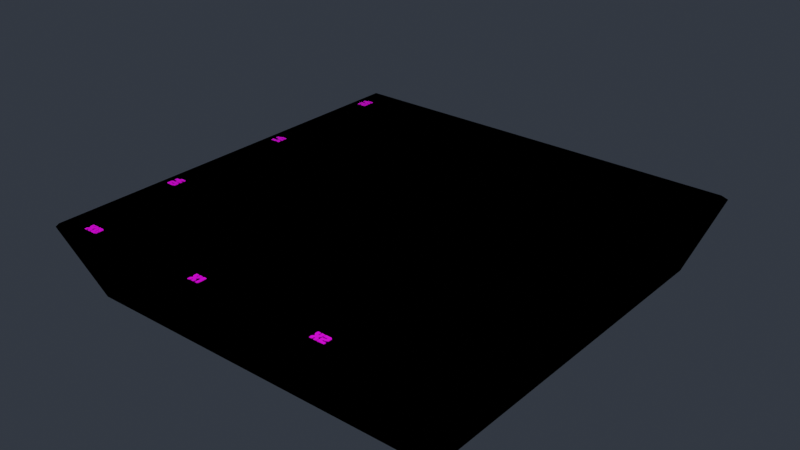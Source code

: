 # Source: tic-tac-toe.blend  (saved by Blender 3.5.10; exported with 4.5.12 LTS)
import bpy
from mathutils import Matrix  # noqa: F401  (used for matrix-valued properties, if any)

bpy.ops.wm.read_factory_settings(use_empty=True)
scene = bpy.context.scene
scene.name = 'Scene'

# ---- collections
col_block = bpy.data.collections.new('Block'); scene.collection.children.link(col_block)
col_block.hide_render = True
col_rod = bpy.data.collections.new('Rod'); scene.collection.children.link(col_rod)
col_rod.hide_render = True
col_lights = bpy.data.collections.new('Lights'); scene.collection.children.link(col_lights)

# ---- images (referenced by path relative to the original .blend; pixels are not part of the script)
import os
ASSET_DIR = os.environ.get("B2B_ASSET_DIR", "")  # directory of the original .blend (textures are referenced by path, not embedded)
HERE = os.path.dirname(os.path.abspath(__file__))  # packed textures are extracted next to this script under _unpacked/

def load_image(name, relpath, width, height, colorspace="sRGB"):
    """Load a texture the original file referenced (path relative to the .blend, or extracted next to this script)."""
    p = next((c for c in (os.path.join(HERE, relpath), os.path.join(ASSET_DIR, relpath)) if relpath and os.path.exists(c)), "")
    if p:
        img = bpy.data.images.load(p, check_existing=True)
        img.name = name
    else:  # same state as the original file: an image datablock whose file is absent (Cycles renders it pink)
        img = bpy.data.images.new(name, width, height)
        img.source = "FILE"
        img.filepath = "//" + (relpath or name)
    img.colorspace_settings.name = colorspace
    return img
img_wood_table_worn_disp_1k_png = load_image('wood_table_worn_disp_1k.png', 'wood_table_worn_1k.blend/textures/wood_table_worn_disp_1k.png', 1024, 1024, 'Non-Color')
img_wood_table_worn_diff_1k_jpg = load_image('wood_table_worn_diff_1k.jpg', 'wood_table_worn_1k.blend/textures/wood_table_worn_diff_1k.jpg', 1024, 1024, 'sRGB')
img_wood_table_worn_rough_1k_exr = load_image('wood_table_worn_rough_1k.exr', 'wood_table_worn_1k.blend/textures/wood_table_worn_rough_1k.exr', 1024, 1024, 'Non-Color')
img_wood_table_worn_nor_gl_1k_exr = load_image('wood_table_worn_nor_gl_1k.exr', 'wood_table_worn_1k.blend/textures/wood_table_worn_nor_gl_1k.exr', 1024, 1024, 'Non-Color')
img_laminate_floor_disp_1k_png = load_image('laminate_floor_disp_1k.png', 'laminate_floor_1k.blend/textures/laminate_floor_disp_1k.png', 1024, 1024, 'Non-Color')
img_laminate_floor_diff_1k_jpg = load_image('laminate_floor_diff_1k.jpg', 'laminate_floor_1k.blend/textures/laminate_floor_diff_1k.jpg', 1024, 1024, 'sRGB')
img_laminate_floor_rough_1k_exr = load_image('laminate_floor_rough_1k.exr', 'laminate_floor_1k.blend/textures/laminate_floor_rough_1k.exr', 1024, 1024, 'Non-Color')
img_laminate_floor_nor_gl_1k_exr = load_image('laminate_floor_nor_gl_1k.exr', 'laminate_floor_1k.blend/textures/laminate_floor_nor_gl_1k.exr', 1024, 1024, 'Non-Color')

# ---- materials (node trees are filled in below, after node groups)
mat_boxmaterial = bpy.data.materials.new('BoxMaterial')
mat_boxmaterial.use_transparent_shadow = False
mat_blockmaterial = bpy.data.materials.new('BlockMaterial')
mat_blockmaterial.use_transparent_shadow = False
mat_metalmaterial = bpy.data.materials.new('MetalMaterial')
mat_metalmaterial.use_transparent_shadow = False

# ---- node groups
ng_auto_smooth = bpy.data.node_groups.new('Auto Smooth', 'GeometryNodeTree')
_s = ng_auto_smooth.interface.new_socket(name='Geometry', in_out='OUTPUT', socket_type='NodeSocketGeometry')
_s = ng_auto_smooth.interface.new_socket(name='Geometry', in_out='INPUT', socket_type='NodeSocketGeometry')
_s = ng_auto_smooth.interface.new_socket(name='Angle', in_out='INPUT', socket_type='NodeSocketFloat')
_s.subtype = 'ANGLE'
_s.min_value = 0.0
_s.max_value = 3.142
ng_auto_smooth.is_modifier = True
_N = ng_auto_smooth.nodes; _L = ng_auto_smooth.links
n0 = _N.new('NodeGroupOutput'); n0.name = 'Group Output'; n0.location = (480, -100)
n1 = _N.new('NodeGroupInput'); n1.name = 'Group Input'; n1.location = (-420, -300)
n2 = _N.new('NodeGroupInput'); n2.name = 'Group Input.001'; n2.location = (-60, -100)
n3 = _N.new('GeometryNodeSetShadeSmooth'); n3.name = 'Set Shade Smooth'; n3.location = (120, -100)
n3.domain = 'EDGE'
n4 = _N.new('GeometryNodeSetShadeSmooth'); n4.name = 'Set Shade Smooth.001'; n4.location = (300, -100)
n5 = _N.new('GeometryNodeInputMeshEdgeAngle'); n5.name = 'Edge Angle'; n5.location = (-420, -220)
n6 = _N.new('GeometryNodeInputEdgeSmooth'); n6.name = 'Is Edge Smooth'; n6.location = (-60, -160)
n7 = _N.new('GeometryNodeInputShadeSmooth'); n7.name = 'Is Face Smooth'; n7.location = (-240, -340)
n8 = _N.new('FunctionNodeBooleanMath'); n8.name = 'Boolean Math'; n8.location = (-60, -220)
n9 = _N.new('FunctionNodeCompare'); n9.name = 'Compare'; n9.location = (-240, -180)
n9.operation = 'LESS_EQUAL'
_L.new(n5.outputs[0], n9.inputs[0])
_L.new(n4.outputs[0], n0.inputs[0])
_L.new(n1.outputs[1], n9.inputs[1])
_L.new(n9.outputs[0], n8.inputs[0])
_L.new(n7.outputs[0], n8.inputs[1])
_L.new(n2.outputs[0], n3.inputs[0])
_L.new(n6.outputs[0], n3.inputs[1])
_L.new(n3.outputs[0], n4.inputs[0])
_L.new(n8.outputs[0], n3.inputs[2])
n0.is_active_output = True

# ---- material node trees
mat_boxmaterial.use_nodes = True; mat_boxmaterial.node_tree.nodes.clear()
_N = mat_boxmaterial.node_tree.nodes; _L = mat_boxmaterial.node_tree.links
n0 = _N.new('NodeFrame'); n0.name = 'Frame'; n0.location = (-1270, 330)
n0.label = 'Mapping'
n0.width = 400
n1 = _N.new('NodeFrame'); n1.name = 'Frame.001'; n1.location = (-624, 530)
n1.label = 'Textures'
n1.width = 354
n2 = _N.new('ShaderNodeOutputMaterial'); n2.name = 'Material Output'; n2.location = (300, 300)
n2.target = 'EEVEE'
n3 = _N.new('ShaderNodeTexImage'); n3.name = 'Image Texture'; n3.location = (84, -870)
n3.label = 'Displacement'
n3.image = img_wood_table_worn_disp_1k_png
n4 = _N.new('ShaderNodeDisplacement'); n4.name = 'Displacement'; n4.location = (110, -400)
n4.inputs[2].default_value = 1.0
n5 = _N.new('ShaderNodeTexImage'); n5.name = 'Image Texture.001'; n5.location = (84, -30)
n5.label = 'Base Color'
n5.image = img_wood_table_worn_diff_1k_jpg
n6 = _N.new('ShaderNodeTexImage'); n6.name = 'Image Texture.002'; n6.location = (84, -310)
n6.label = 'Roughness'
n6.image = img_wood_table_worn_rough_1k_exr
n7 = _N.new('ShaderNodeTexImage'); n7.name = 'Image Texture.003'; n7.location = (84, -590)
n7.label = 'Normal'
n7.image = img_wood_table_worn_nor_gl_1k_exr
n8 = _N.new('ShaderNodeNormalMap'); n8.name = 'Normal Map'; n8.location = (-240, -60)
n9 = _N.new('ShaderNodeMapping'); n9.name = 'Mapping'; n9.location = (230, -30)
n10 = _N.new('NodeReroute'); n10.name = 'Reroute'; n10.location = (34, -586)
n10.width = 16
n10.socket_idname = 'NodeSocketVector'
n11 = _N.new('ShaderNodeTexCoord'); n11.name = 'Texture Coordinate'; n11.location = (30, -30)
n12 = _N.new('ShaderNodeBsdfPrincipled'); n12.name = 'Principled BSDF'; n12.location = (10, 300)
n12.distribution = 'GGX'
n12.subsurface_method = 'RANDOM_WALK_SKIN'
n12.inputs[3].default_value = 1.45
n12.inputs[27].default_value = (0.0, 0.0, 0.0, 1.0)
n12.inputs[28].default_value = 1.0
n3.parent = n1
n5.parent = n1
n6.parent = n1
n7.parent = n1
n9.parent = n0
n10.parent = n1
n11.parent = n0
_L.new(n12.outputs[0], n2.inputs[0])
_L.new(n3.outputs[0], n4.inputs[0])
_L.new(n4.outputs[0], n2.inputs[2])
_L.new(n5.outputs[0], n12.inputs[0])
_L.new(n6.outputs[0], n12.inputs[2])
_L.new(n7.outputs[0], n8.inputs[1])
_L.new(n8.outputs[0], n12.inputs[5])
_L.new(n10.outputs[0], n5.inputs[0])
_L.new(n10.outputs[0], n6.inputs[0])
_L.new(n10.outputs[0], n7.inputs[0])
_L.new(n10.outputs[0], n3.inputs[0])
_L.new(n9.outputs[0], n10.inputs[0])
_L.new(n11.outputs[2], n9.inputs[0])
n2.is_active_output = True
mat_blockmaterial.use_nodes = True; mat_blockmaterial.node_tree.nodes.clear()
_N = mat_blockmaterial.node_tree.nodes; _L = mat_blockmaterial.node_tree.links
n0 = _N.new('NodeFrame'); n0.name = 'Frame'; n0.location = (-1474, 324)
n0.label = 'Mapping'
n0.width = 400
n1 = _N.new('NodeFrame'); n1.name = 'Frame.001'; n1.location = (-828, 524)
n1.label = 'Textures'
n1.width = 354
n2 = _N.new('ShaderNodeOutputMaterial'); n2.name = 'Material Output'; n2.location = (96, 294)
n3 = _N.new('ShaderNodeTexImage'); n3.name = 'Image Texture'; n3.location = (84, -870)
n3.label = 'Displacement'
n3.image = img_laminate_floor_disp_1k_png
n4 = _N.new('ShaderNodeDisplacement'); n4.name = 'Displacement'; n4.location = (-94, -406)
n4.inputs[2].default_value = 1.0
n5 = _N.new('ShaderNodeTexImage'); n5.name = 'Image Texture.001'; n5.location = (84, -30)
n5.label = 'Base Color'
n5.image = img_laminate_floor_diff_1k_jpg
n6 = _N.new('ShaderNodeTexImage'); n6.name = 'Image Texture.002'; n6.location = (84, -310)
n6.label = 'Roughness'
n6.image = img_laminate_floor_rough_1k_exr
n7 = _N.new('ShaderNodeTexImage'); n7.name = 'Image Texture.003'; n7.location = (84, -590)
n7.label = 'Normal'
n7.image = img_laminate_floor_nor_gl_1k_exr
n8 = _N.new('ShaderNodeNormalMap'); n8.name = 'Normal Map'; n8.location = (-444, -66)
n9 = _N.new('ShaderNodeMapping'); n9.name = 'Mapping'; n9.location = (230, -30)
n10 = _N.new('NodeReroute'); n10.name = 'Reroute'; n10.location = (34, -585)
n10.width = 16
n10.socket_idname = 'NodeSocketVector'
n11 = _N.new('ShaderNodeTexCoord'); n11.name = 'Texture Coordinate'; n11.location = (30, -30)
n12 = _N.new('ShaderNodeBsdfPrincipled'); n12.name = 'Principled BSDF'; n12.location = (-194, 294)
n12.distribution = 'GGX'
n12.subsurface_method = 'RANDOM_WALK_SKIN'
n12.inputs[3].default_value = 1.45
n12.inputs[27].default_value = (0.0, 0.0, 0.0, 1.0)
n12.inputs[28].default_value = 1.0
n3.parent = n1
n5.parent = n1
n6.parent = n1
n7.parent = n1
n9.parent = n0
n10.parent = n1
n11.parent = n0
_L.new(n12.outputs[0], n2.inputs[0])
_L.new(n3.outputs[0], n4.inputs[0])
_L.new(n4.outputs[0], n2.inputs[2])
_L.new(n5.outputs[0], n12.inputs[0])
_L.new(n6.outputs[0], n12.inputs[2])
_L.new(n7.outputs[0], n8.inputs[1])
_L.new(n8.outputs[0], n12.inputs[5])
_L.new(n10.outputs[0], n5.inputs[0])
_L.new(n10.outputs[0], n6.inputs[0])
_L.new(n10.outputs[0], n7.inputs[0])
_L.new(n10.outputs[0], n3.inputs[0])
_L.new(n9.outputs[0], n10.inputs[0])
_L.new(n11.outputs[2], n9.inputs[0])
n2.is_active_output = True
mat_metalmaterial.use_nodes = True; mat_metalmaterial.node_tree.nodes.clear()
_N = mat_metalmaterial.node_tree.nodes; _L = mat_metalmaterial.node_tree.links
n0 = _N.new('ShaderNodeBsdfPrincipled'); n0.name = 'Principled BSDF'; n0.location = (10, 300)
n0.distribution = 'GGX'
n0.subsurface_method = 'RANDOM_WALK_SKIN'
n0.inputs[0].default_value = (0.6308, 0.4342, 0.2789, 1.0)
n0.inputs[1].default_value = 0.9
n0.inputs[2].default_value = 0.2969
n0.inputs[3].default_value = 1.45
n0.inputs[13].default_value = 0.4171
n0.inputs[20].default_value = 0.09218
n0.inputs[27].default_value = (0.0, 0.0, 0.0, 1.0)
n0.inputs[28].default_value = 1.0
n1 = _N.new('ShaderNodeOutputMaterial'); n1.name = 'Material Output'; n1.location = (300, 300)
_L.new(n0.outputs[0], n1.inputs[0])
n1.is_active_output = True

# ---- world
world_world = bpy.data.worlds.new('World'); scene.world = world_world
world_world.use_nodes = True; world_world.node_tree.nodes.clear()
_N = world_world.node_tree.nodes; _L = world_world.node_tree.links
n0 = _N.new('ShaderNodeOutputWorld'); n0.name = 'World Output'; n0.location = (300, 300)
n1 = _N.new('ShaderNodeBackground'); n1.name = 'Background'; n1.location = (10, 300)
n1.inputs[0].default_value = (0.02843, 0.03434, 0.04519, 1.0)
_L.new(n1.outputs[0], n0.inputs[0])
n0.is_active_output = True
world_world.color = (0.05088, 0.05088, 0.05088)
world_world.use_sun_shadow = False
world_world.sun_shadow_jitter_overblur = 0.0

# ---- lights
light_filllight = bpy.data.lights.new('FillLight', 'SPOT')
light_filllight.transmission_factor = 0.0
light_filllight.energy = 1.1e+04
light_filllight.shadow_maximum_resolution = 0.006
light_filllight.use_absolute_resolution = True
light_filllight.spot_blend = 0.4744
light_keylight = bpy.data.lights.new('KeyLight', 'SPOT')
light_keylight.transmission_factor = 0.0
light_keylight.energy = 3.1e+04
light_keylight.shadow_maximum_resolution = 0.006
light_keylight.use_absolute_resolution = True
light_keylight.spot_blend = 0.4744
light_rimlight = bpy.data.lights.new('RimLight', 'SPOT')
light_rimlight.transmission_factor = 0.0
light_rimlight.energy = 3000.0
light_rimlight.shadow_maximum_resolution = 0.006
light_rimlight.use_absolute_resolution = True
light_rimlight.spot_blend = 0.4744

# ---- meshes
me_boxgeometry = bpy.data.meshes.new('BoxGeometry')
me_boxgeometry.from_pydata([(-1.2, -1.2, 0.2), (-1.2, 1.2, 0.2), (1.2, -1.2, 0.2), (1.2, 1.2, 0.2), (1.8, -1.2, 0.2), (1.8, 1.2, 0.2), (4.2, -1.2, 0.2), (4.2, 1.2, 0.2), (1.8, 1.8, 0.2), (1.8, 4.2, 0.2), (4.2, 1.8, 0.2), (4.2, 4.2, 0.2), (-1.2, 1.8, 0.2), (-1.2, 4.2, 0.2), (1.2, 1.8, 0.2), (1.2, 4.2, 0.2), (-4.2, 1.8, 0.2), (-4.2, 4.2, 0.2), (-1.8, 1.8, 0.2), (-1.8, 4.2, 0.2), (-4.2, -1.2, 0.2), (-4.2, 1.2, 0.2), (-1.8, -1.2, 0.2), (-1.8, 1.2, 0.2), (-4.2, -4.2, 0.2), (-4.2, -1.8, 0.2), (-1.8, -4.2, 0.2), (-1.8, -1.8, 0.2), (-1.2, -4.2, 0.2), (-1.2, -1.8, 0.2), (1.2, -4.2, 0.2), (1.2, -1.8, 0.2), (1.8, -4.2, 0.2), (1.8, -1.8, 0.2), (4.2, -4.2, 0.2), (4.2, -1.8, 0.2), (-4.722, -4.722, 1.8), (-4.778, -4.77, 1.727), (4.644, -4.722, 1.8), (4.778, -4.77, 1.727), (4.722, -4.566, 1.8), (-4.722, 4.722, 1.8), (-4.778, 4.77, 1.727), (4.644, 4.722, 1.8), (4.722, 4.566, 1.8), (4.778, 4.77, 1.727), (-1.722, -4.278, 1.8), (-1.8, -4.2, 1.722), (-4.2, -4.2, 1.722), (-4.278, -4.278, 1.8), (-1.2, -1.722, 1.8), (-1.278, -1.878, 1.8), (-1.2, -1.8, 1.722), (-1.8, -1.722, 1.8), (-1.8, -1.8, 1.722), (-1.722, -1.878, 1.8), (-1.2, -1.2, 1.722), (-1.278, -1.278, 1.8), (-1.278, -4.278, 1.8), (-1.2, -4.2, 1.722), (1.278, -4.278, 1.8), (1.2, -4.2, 1.722), (1.722, -4.278, 1.8), (1.8, -4.2, 1.722), (1.278, -1.878, 1.8), (1.2, -1.722, 1.8), (1.2, -1.8, 1.722), (1.278, -1.278, 1.8), (1.2, -1.2, 1.722), (1.278, 1.122, 1.8), (1.2, 1.278, 1.8), (1.2, 1.2, 1.722), (1.8, -1.722, 1.8), (1.722, -1.878, 1.8), (1.8, -1.8, 1.722), (1.722, -1.278, 1.8), (1.8, -1.2, 1.722), (1.8, 1.278, 1.8), (1.722, 1.122, 1.8), (1.8, 1.2, 1.722), (1.722, 1.722, 1.8), (1.8, 1.8, 1.722), (4.278, 1.722, 1.8), (4.2, 1.8, 1.722), (4.278, 1.278, 1.8), (4.2, 1.2, 1.722), (4.278, 4.174, 1.8), (4.161, 4.278, 1.8), (4.2, 4.2, 1.722), (4.161, -4.278, 1.8), (4.278, -4.174, 1.8), (4.2, -4.2, 1.722), (4.278, -1.8, 1.8), (4.122, -1.722, 1.8), (4.2, -1.8, 1.722), (4.122, -1.278, 1.8), (4.278, -1.2, 1.8), (4.2, -1.2, 1.722), (-4.2, -1.8, 1.722), (-4.122, -1.722, 1.8), (-4.278, -1.8, 1.8), (-4.278, -1.2, 1.8), (-4.122, -1.278, 1.8), (-4.2, -1.2, 1.722), (-4.278, 1.2, 1.8), (-4.2, 1.2, 1.722), (-4.122, 1.278, 1.8), (-4.122, 1.722, 1.8), (-4.2, 1.8, 1.722), (-4.278, 1.8, 1.8), (-1.722, -1.278, 1.8), (-1.8, -1.2, 1.722), (-1.722, 1.122, 1.8), (-1.8, 1.278, 1.8), (-1.8, 1.2, 1.722), (-1.8, 1.722, 1.8), (-1.722, 1.878, 1.8), (-1.8, 1.8, 1.722), (-4.2, 4.2, 1.722), (-4.278, 4.278, 1.8), (-1.278, 1.878, 1.8), (-1.2, 1.722, 1.8), (-1.2, 1.8, 1.722), (-1.2, 1.278, 1.8), (-1.278, 1.122, 1.8), (-1.2, 1.2, 1.722), (-1.8, 4.2, 1.722), (-1.722, 4.278, 1.8), (-1.278, 4.278, 1.8), (-1.2, 4.2, 1.722), (1.2, 4.278, 1.8), (1.2, 4.2, 1.722), (1.278, 4.122, 1.8), (1.722, 4.122, 1.8), (1.8, 4.2, 1.722), (1.8, 4.278, 1.8), (1.278, 1.722, 1.8), (1.2, 1.8, 1.722)], [], [(52, 29, 31, 66), (90, 40, 44, 86, 82, 80, 133, 132, 136, 121, 115, 107, 106, 113, 123, 70, 77, 84, 96, 92), (26, 24, 48, 47), (73, 64, 60, 58, 51, 55, 46, 49, 100, 101, 104, 109, 119, 127, 116, 120, 128, 130, 135, 87, 43, 41, 36, 38, 89, 62), (30, 28, 59, 61), (74, 33, 35, 94), (125, 1, 3, 71), (56, 0, 1, 125), (1, 0, 2, 3), (79, 5, 7, 85), (10, 8, 81, 83), (134, 9, 11, 88), (76, 4, 5, 79), (5, 4, 6, 7), (11, 10, 83, 88), (35, 34, 91, 94), (7, 6, 97, 85), (81, 8, 9, 134), (9, 8, 10, 11), (129, 13, 15, 131), (15, 14, 137, 131), (122, 12, 13, 129), (13, 12, 14, 15), (23, 22, 111, 114), (14, 12, 122, 137), (118, 17, 19, 126), (108, 16, 17, 118), (17, 16, 18, 19), (105, 21, 23, 114), (18, 16, 108, 117), (19, 18, 117, 126), (103, 20, 21, 105), (21, 20, 22, 23), (78, 69, 67, 57, 124, 112, 110, 102, 99, 53, 50, 65, 72, 93, 95, 75), (2, 0, 56, 68), (48, 24, 25, 98), (27, 26, 47, 54), (25, 24, 26, 27), (98, 25, 27, 54), (59, 28, 29, 52), (34, 32, 63, 91), (31, 30, 61, 66), (29, 28, 30, 31), (3, 2, 68, 71), (6, 4, 76, 97), (22, 20, 103, 111), (63, 32, 33, 74), (33, 32, 34, 35), (38, 39, 40), (43, 44, 45), (50, 51, 52), (53, 54, 55), (64, 65, 66), (69, 70, 71), (72, 73, 74), (77, 78, 79), (86, 87, 88), (89, 90, 91), (92, 93, 94), (95, 96, 97), (98, 99, 100), (101, 102, 103), (104, 105, 106), (107, 108, 109), (112, 113, 114), (115, 116, 117), (120, 121, 122), (123, 124, 125), (130, 131, 132), (133, 134, 135), (41, 43, 45, 42), (47, 48, 49, 46), (50, 53, 55, 51), (51, 58, 59, 52), (60, 64, 66, 61), (64, 73, 72, 65), (69, 78, 77, 70), (80, 82, 83, 81), (40, 90, 89, 38), (90, 92, 94, 91), (75, 95, 97, 76), (103, 105, 104, 101), (102, 110, 111, 103), (82, 86, 88, 83), (107, 115, 117, 108), (108, 118, 119, 109), (70, 123, 125, 71), (118, 126, 127, 119), (46, 55, 54, 47), (81, 134, 133, 80), (87, 135, 134, 88), (52, 66, 65, 50), (39, 45, 44, 40), (110, 112, 114, 111), (57, 67, 68, 56), (116, 127, 126, 117), (122, 129, 128, 120), (121, 136, 137, 122), (76, 79, 78, 75), (56, 125, 124, 57), (37, 39, 38, 36), (36, 41, 42, 37), (58, 60, 61, 59), (67, 69, 71, 68), (63, 74, 73, 62), (79, 85, 84, 77), (43, 87, 86, 44), (62, 89, 91, 63), (92, 96, 95, 93), (48, 98, 100, 49), (99, 102, 101, 100), (106, 107, 109, 104), (105, 114, 113, 106), (115, 121, 120, 116), (132, 133, 135, 130), (131, 137, 136, 132), (112, 124, 123, 113), (85, 97, 96, 84), (53, 99, 98, 54), (129, 131, 130, 128), (74, 94, 93, 72)])
_uv = me_boxgeometry.uv_layers.new(name='UVMap')
_uv.uv.foreach_set('vector', [0.5435, 0.25, 0.375, 0.25, 0.375, 0.5, 0.5435, 0.5, 0.9304, 0.0826, 0.9896, 0.02336, 0.9896, 0.9766, 0.9304, 0.9174, 0.9336, 0.6722, 0.673, 0.6722, 0.6724, 0.9122, 0.6279, 0.9122, 0.6285, 0.6722, 0.3801, 0.6722, 0.3201, 0.6722, 0.08783, 0.6722, 0.08783, 0.6278, 0.3201, 0.6278, 0.3801, 0.6278, 0.6203, 0.6278, 0.6804, 0.6278, 0.9336, 0.6278, 0.9304, 0.38, 0.9304, 0.32, 0.375, 0.75, 0.375, 1.0, 0.5435, 1.0, 0.5435, 0.75, 0.6722, 0.3122, 0.6278, 0.3122, 0.6288, 0.07221, 0.3705, 0.07221, 0.372, 0.3122, 0.3275, 0.3122, 0.3256, 0.07221, 0.06418, 0.07221, 0.06949, 0.32, 0.06952, 0.38, 0.06952, 0.62, 0.06949, 0.68, 0.06418, 0.9278, 0.3256, 0.9278, 0.3275, 0.6878, 0.372, 0.6878, 0.3705, 0.9278, 0.6204, 0.9278, 0.6806, 0.9278, 0.9178, 0.9278, 0.9821, 0.9922, 0.008414, 0.9922, 0.008412, 0.007787, 0.9821, 0.007787, 0.9178, 0.07221, 0.6736, 0.07221, 0.375, 0.75, 0.375, 1.0, 0.5435, 1.0, 0.5435, 0.75, 0.5435, 0.25, 0.375, 0.25, 0.375, 0.5, 0.5435, 0.5, 0.5435, 0.25, 0.375, 0.25, 0.375, 0.5, 0.5435, 0.5, 0.5435, 0.0, 0.375, 0.0, 0.375, 0.25, 0.5435, 0.25, 0.125, 0.5, 0.125, 0.75, 0.375, 0.75, 0.375, 0.5, 0.5435, 0.25, 0.375, 0.25, 0.375, 0.5, 0.5435, 0.5, 0.375, 0.75, 0.375, 1.0, 0.5435, 1.0, 0.5435, 0.75, 0.5435, 0.25, 0.375, 0.25, 0.375, 0.5, 0.5435, 0.5, 0.5435, 0.0, 0.375, 0.0, 0.375, 0.25, 0.5435, 0.25, 0.125, 0.5, 0.125, 0.75, 0.375, 0.75, 0.375, 0.5, 0.375, 0.5, 0.375, 0.75, 0.5435, 0.75, 0.5435, 0.5, 0.375, 0.5, 0.375, 0.75, 0.5435, 0.75, 0.5435, 0.5, 0.375, 0.5, 0.375, 0.75, 0.5435, 0.75, 0.5435, 0.5, 0.5435, 0.0, 0.375, 0.0, 0.375, 0.25, 0.5435, 0.25, 0.125, 0.5, 0.125, 0.75, 0.375, 0.75, 0.375, 0.5, 0.5435, 0.25, 0.375, 0.25, 0.375, 0.5, 0.5435, 0.5, 0.375, 0.5, 0.375, 0.75, 0.5435, 0.75, 0.5435, 0.5, 0.5435, 0.0, 0.375, 0.0, 0.375, 0.25, 0.5435, 0.25, 0.125, 0.5, 0.125, 0.75, 0.375, 0.75, 0.375, 0.5, 0.375, 0.5, 0.375, 0.75, 0.5435, 0.75, 0.5435, 0.5, 0.375, 0.75, 0.375, 1.0, 0.5435, 1.0, 0.5435, 0.75, 0.5435, 0.25, 0.375, 0.25, 0.375, 0.5, 0.5435, 0.5, 0.5435, 0.0, 0.375, 0.0, 0.375, 0.25, 0.5435, 0.25, 0.125, 0.5, 0.125, 0.75, 0.375, 0.75, 0.375, 0.5, 0.5435, 0.25, 0.375, 0.25, 0.375, 0.5, 0.5435, 0.5, 0.375, 0.75, 0.375, 1.0, 0.5435, 1.0, 0.5435, 0.75, 0.375, 0.5, 0.375, 0.75, 0.5435, 0.75, 0.5435, 0.5, 0.5435, 0.0, 0.375, 0.0, 0.375, 0.25, 0.5435, 0.25, 0.125, 0.5, 0.125, 0.75, 0.375, 0.75, 0.375, 0.5, 0.6722, 0.6122, 0.6278, 0.6122, 0.6278, 0.3722, 0.3722, 0.3722, 0.3722, 0.6122, 0.3278, 0.6122, 0.3278, 0.3722, 0.08779, 0.3722, 0.08779, 0.3278, 0.32, 0.3278, 0.38, 0.3278, 0.62, 0.3278, 0.68, 0.3278, 0.9122, 0.3278, 0.9122, 0.3722, 0.6722, 0.3722, 0.375, 0.75, 0.375, 1.0, 0.5435, 1.0, 0.5435, 0.75, 0.5435, 0.0, 0.375, 0.0, 0.375, 0.25, 0.5435, 0.25, 0.375, 0.5, 0.375, 0.75, 0.5435, 0.75, 0.5435, 0.5, 0.125, 0.5, 0.125, 0.75, 0.375, 0.75, 0.375, 0.5, 0.5435, 0.25, 0.375, 0.25, 0.375, 0.5, 0.5435, 0.5, 0.5435, 0.0, 0.375, 0.0, 0.375, 0.25, 0.5435, 0.25, 0.375, 0.75, 0.375, 1.0, 0.5435, 1.0, 0.5435, 0.75, 0.375, 0.5, 0.375, 0.75, 0.5435, 0.75, 0.5435, 0.5, 0.125, 0.5, 0.125, 0.75, 0.375, 0.75, 0.375, 0.5, 0.375, 0.5, 0.375, 0.75, 0.5435, 0.75, 0.5435, 0.5, 0.375, 0.75, 0.375, 1.0, 0.5435, 1.0, 0.5435, 0.75, 0.375, 0.75, 0.375, 1.0, 0.5435, 1.0, 0.5435, 0.75, 0.5435, 0.0, 0.375, 0.0, 0.375, 0.25, 0.5435, 0.25, 0.125, 0.5, 0.125, 0.75, 0.375, 0.75, 0.375, 0.5, 0.9821, 0.007787, 1.0, 0.0, 0.9896, 0.02336, 0.9821, 0.9922, 0.9896, 0.9766, 1.0, 1.0, 0.38, 0.3278, 0.3722, 0.32, 0.38, 0.32, 0.32, 0.3278, 0.32, 0.32, 0.3278, 0.32, 0.6278, 0.32, 0.62, 0.3278, 0.62, 0.32, 0.6278, 0.62, 0.6203, 0.6278, 0.62, 0.62, 0.68, 0.3278, 0.6722, 0.32, 0.68, 0.32, 0.6804, 0.6278, 0.6722, 0.62, 0.68, 0.62, 0.9221, 0.9221, 0.9178, 0.9278, 0.92, 0.92, 0.9178, 0.07221, 0.9221, 0.07792, 0.92, 0.08, 0.9304, 0.32, 0.92, 0.3278, 0.92, 0.32, 0.92, 0.3722, 0.9304, 0.38, 0.92, 0.38, 0.08, 0.32, 0.08, 0.3278, 0.06949, 0.32, 0.06952, 0.38, 0.08, 0.3722, 0.08, 0.38, 0.06952, 0.62, 0.08, 0.62, 0.08, 0.6278, 0.08, 0.6722, 0.08, 0.68, 0.06949, 0.68, 0.3278, 0.62, 0.3201, 0.6278, 0.32, 0.62, 0.3201, 0.6722, 0.3278, 0.68, 0.32, 0.68, 0.3722, 0.68, 0.3801, 0.6722, 0.38, 0.68, 0.3801, 0.6278, 0.3722, 0.62, 0.38, 0.62, 0.6204, 0.9278, 0.62, 0.92, 0.6278, 0.92, 0.6722, 0.92, 0.68, 0.92, 0.6806, 0.9278, 0.008414, 0.9922, 0.9821, 0.9922, 1.0, 1.0, 0.0, 1.0, 0.32, 0.08, 0.08, 0.08, 0.06418, 0.07221, 0.3256, 0.07221, 0.38, 0.3278, 0.32, 0.3278, 0.3275, 0.3122, 0.372, 0.3122, 0.372, 0.3122, 0.3705, 0.07221, 0.38, 0.08, 0.38, 0.32, 0.6288, 0.07221, 0.6278, 0.3122, 0.62, 0.32, 0.62, 0.08, 0.6278, 0.3122, 0.6722, 0.3122, 0.68, 0.3278, 0.62, 0.3278, 0.6278, 0.6122, 0.6722, 0.6122, 0.6804, 0.6278, 0.6203, 0.6278, 0.673, 0.6722, 0.9336, 0.6722, 0.92, 0.68, 0.68, 0.68, 0.9896, 0.02336, 0.9304, 0.0826, 0.9178, 0.07221, 0.9821, 0.007787, 0.9304, 0.0826, 0.9304, 0.32, 0.92, 0.32, 0.92, 0.08, 0.6722, 0.3722, 0.9122, 0.3722, 0.92, 0.38, 0.68, 0.38, 0.08, 0.38, 0.08, 0.62, 0.06952, 0.62, 0.06952, 0.38, 0.08779, 0.3722, 0.3278, 0.3722, 0.32, 0.38, 0.08, 0.38, 0.9336, 0.6722, 0.9304, 0.9174, 0.92, 0.92, 0.92, 0.68, 0.08783, 0.6722, 0.3201, 0.6722, 0.32, 0.68, 0.08, 0.68, 0.08, 0.68, 0.08, 0.92, 0.06418, 0.9278, 0.06949, 0.68, 0.6203, 0.6278, 0.3801, 0.6278, 0.38, 0.62, 0.62, 0.62, 0.08, 0.92, 0.32, 0.92, 0.3256, 0.9278, 0.06418, 0.9278, 0.3256, 0.07221, 0.3275, 0.3122, 0.32, 0.32, 0.32, 0.08, 0.68, 0.68, 0.68, 0.92, 0.6724, 0.9122, 0.673, 0.6722, 0.9178, 0.9278, 0.6806, 0.9278, 0.68, 0.92, 0.92, 0.92, 0.38, 0.32, 0.62, 0.32, 0.62, 0.3278, 0.38, 0.3278, 1.0, 0.0, 1.0, 1.0, 0.9896, 0.9766, 0.9896, 0.02336, 0.3278, 0.3722, 0.3278, 0.6122, 0.32, 0.62, 0.32, 0.38, 0.3722, 0.3722, 0.6278, 0.3722, 0.62, 0.38, 0.38, 0.38, 0.3275, 0.6878, 0.3256, 0.9278, 0.32, 0.92, 0.32, 0.68, 0.38, 0.68, 0.38, 0.92, 0.3705, 0.9278, 0.372, 0.6878, 0.3801, 0.6722, 0.6285, 0.6722, 0.62, 0.68, 0.38, 0.68, 0.68, 0.38, 0.68, 0.62, 0.6722, 0.6122, 0.6722, 0.3722, 0.38, 0.38, 0.38, 0.62, 0.3722, 0.6122, 0.3722, 0.3722, 0.0, 0.0, 1.0, 0.0, 0.9821, 0.007787, 0.008412, 0.007787, 0.008412, 0.007787, 0.008414, 0.9922, 0.0, 1.0, 0.0, 0.0, 0.3705, 0.07221, 0.6288, 0.07221, 0.62, 0.08, 0.38, 0.08, 0.6278, 0.3722, 0.6278, 0.6122, 0.62, 0.62, 0.62, 0.38, 0.68, 0.08, 0.68, 0.32, 0.6722, 0.3122, 0.6736, 0.07221, 0.68, 0.62, 0.92, 0.62, 0.9336, 0.6278, 0.6804, 0.6278, 0.9821, 0.9922, 0.9178, 0.9278, 0.9304, 0.9174, 0.9896, 0.9766, 0.6736, 0.07221, 0.9178, 0.07221, 0.92, 0.08, 0.68, 0.08, 0.9304, 0.32, 0.9304, 0.38, 0.9122, 0.3722, 0.9122, 0.3278, 0.08, 0.08, 0.08, 0.32, 0.06949, 0.32, 0.06418, 0.07221, 0.08779, 0.3278, 0.08779, 0.3722, 0.06952, 0.38, 0.06949, 0.32, 0.08783, 0.6278, 0.08783, 0.6722, 0.06949, 0.68, 0.06952, 0.62, 0.08, 0.62, 0.32, 0.62, 0.3201, 0.6278, 0.08783, 0.6278, 0.3201, 0.6722, 0.3801, 0.6722, 0.372, 0.6878, 0.3275, 0.6878, 0.6279, 0.9122, 0.6724, 0.9122, 0.6806, 0.9278, 0.6204, 0.9278, 0.62, 0.92, 0.62, 0.68, 0.6285, 0.6722, 0.6279, 0.9122, 0.3278, 0.6122, 0.3722, 0.6122, 0.3801, 0.6278, 0.3201, 0.6278, 0.92, 0.62, 0.92, 0.38, 0.9304, 0.38, 0.9336, 0.6278, 0.32, 0.3278, 0.08779, 0.3278, 0.08, 0.32, 0.32, 0.32, 0.38, 0.92, 0.62, 0.92, 0.6204, 0.9278, 0.3705, 0.9278, 0.68, 0.32, 0.92, 0.32, 0.9122, 0.3278, 0.68, 0.3278])
me_boxgeometry.materials.append(mat_boxmaterial)
me_boxgeometry.update()
me_labelsgeometry = bpy.data.meshes.new('LabelsGeometry')
me_labelsgeometry.from_pydata([(13.76, -0.2524, 0.0135), (13.48, -0.2524, 0.0135), (13.48, 0.356, 0.0135), (13.37, 0.356, 0.0135), (13.37, 0.5773, 0.0135), (13.48, 0.6879, 0.0135), (13.76, 0.6879, 0.0135), (12.92, -0.2524, 0.0135), (12.64, -0.2524, 0.0135), (12.64, 0.02412, 0.0135), (12.81, 0.1901, 0.0135), (12.64, 0.356, 0.0135), (12.64, 0.6879, 0.0135), (12.92, 0.6879, 0.0135), (12.92, 0.4113, 0.0135), (12.97, 0.356, 0.0135), (13.03, 0.4113, 0.0135), (13.03, 0.6879, 0.0135), (13.3, 0.6879, 0.0135), (13.3, 0.356, 0.0135), (13.14, 0.1901, 0.0135), (13.3, 0.02412, 0.0135), (13.3, -0.2524, 0.0135), (13.03, -0.2524, 0.0135), (13.03, -0.03119, 0.0135), (12.97, 0.02412, 0.0135), (12.92, -0.03119, 0.0135), (13.76, -0.2524, -0.1837), (13.48, -0.2524, -0.1837), (13.48, 0.356, -0.1837), (13.37, 0.356, -0.1837), (13.37, 0.5773, -0.1837), (13.48, 0.6879, -0.1837), (13.76, 0.6879, -0.1837), (12.92, -0.2524, -0.1837), (12.64, -0.2524, -0.1837), (12.64, 0.02412, -0.1837), (12.81, 0.1901, -0.1837), (12.64, 0.356, -0.1837), (12.64, 0.6879, -0.1837), (12.92, 0.6879, -0.1837), (12.92, 0.4113, -0.1837), (12.97, 0.356, -0.1837), (13.03, 0.4113, -0.1837), (13.03, 0.6879, -0.1837), (13.3, 0.6879, -0.1837), (13.3, 0.356, -0.1837), (13.14, 0.1901, -0.1837), (13.3, 0.02412, -0.1837), (13.3, -0.2524, -0.1837), (13.03, -0.2524, -0.1837), (13.03, -0.03119, -0.1837), (12.97, 0.02412, -0.1837), (12.92, -0.03119, -0.1837), (12.92, -0.2524, -0.1837), (12.92, -0.2524, 0.0135), (12.64, -0.2524, -0.1837), (12.64, -0.2524, 0.0135), (12.64, 0.02412, -0.1837), (12.64, 0.02412, 0.0135), (12.81, 0.1901, -0.1837), (12.81, 0.1901, 0.0135), (12.64, 0.356, -0.1837), (12.64, 0.356, 0.0135), (12.64, 0.6879, -0.1837), (12.64, 0.6879, 0.0135), (12.92, 0.6879, -0.1837), (12.92, 0.6879, 0.0135), (12.92, 0.4113, -0.1837), (12.92, 0.4113, 0.0135), (12.97, 0.356, -0.1837), (12.97, 0.356, 0.0135), (13.03, 0.4113, -0.1837), (13.03, 0.4113, 0.0135), (13.03, 0.6879, -0.1837), (13.03, 0.6879, 0.0135), (13.3, 0.6879, -0.1837), (13.3, 0.6879, 0.0135), (13.3, 0.356, -0.1837), (13.3, 0.356, 0.0135), (13.14, 0.1901, -0.1837), (13.14, 0.1901, 0.0135), (13.3, 0.02412, -0.1837), (13.3, 0.02412, 0.0135), (13.3, -0.2524, -0.1837), (13.3, -0.2524, 0.0135), (13.03, -0.2524, -0.1837), (13.03, -0.2524, 0.0135), (13.03, -0.03119, -0.1837), (13.03, -0.03119, 0.0135), (12.97, 0.02412, -0.1837), (12.97, 0.02412, 0.0135), (12.92, -0.03119, -0.1837), (12.92, -0.03119, 0.0135), (13.76, -0.2524, -0.1837), (13.76, -0.2524, 0.0135), (13.48, -0.2524, -0.1837), (13.48, -0.2524, 0.0135), (13.48, 0.356, -0.1837), (13.48, 0.356, 0.0135), (13.37, 0.356, -0.1837), (13.37, 0.356, 0.0135), (13.37, 0.5773, -0.1837), (13.37, 0.5773, 0.0135), (13.48, 0.6879, -0.1837), (13.48, 0.6879, 0.0135), (13.76, 0.6879, -0.1837), (13.76, 0.6879, 0.0135), (-1.963, 35.38, 0.0135), (-1.963, 36.05, 0.0135), (-1.376, 36.05, 0.0135), (-1.376, 35.66, 0.0135), (-1.282, 35.66, 0.0135), (-1.282, 36.05, 0.0135), (-1.023, 36.05, 0.0135), (-1.023, 35.5, 0.0135), (-1.134, 35.38, 0.0135), (-1.483, 35.38, 0.0135), (-1.593, 35.5, 0.0135), (-1.593, 35.77, 0.0135), (-1.704, 35.77, 0.0135), (-1.704, 35.38, 0.0135), (-1.963, 36.28, 0.0135), (-1.963, 36.62, 0.0135), (-1.597, 36.62, 0.0135), (-1.597, 36.78, 0.0135), (-1.023, 36.78, 0.0135), (-1.023, 36.5, 0.0135), (-1.358, 36.5, 0.0135), (-1.358, 36.39, 0.0135), (-1.023, 36.39, 0.0135), (-1.023, 36.12, 0.0135), (-1.597, 36.12, 0.0135), (-1.597, 36.28, 0.0135), (-1.963, 35.38, -0.1837), (-1.963, 36.05, -0.1837), (-1.376, 36.05, -0.1837), (-1.376, 35.66, -0.1837), (-1.282, 35.66, -0.1837), (-1.282, 36.05, -0.1837), (-1.023, 36.05, -0.1837), (-1.023, 35.5, -0.1837), (-1.134, 35.38, -0.1837), (-1.483, 35.38, -0.1837), (-1.593, 35.5, -0.1837), (-1.593, 35.77, -0.1837), (-1.704, 35.77, -0.1837), (-1.704, 35.38, -0.1837), (-1.963, 36.28, -0.1837), (-1.963, 36.62, -0.1837), (-1.597, 36.62, -0.1837), (-1.597, 36.78, -0.1837), (-1.023, 36.78, -0.1837), (-1.023, 36.5, -0.1837), (-1.358, 36.5, -0.1837), (-1.358, 36.39, -0.1837), (-1.023, 36.39, -0.1837), (-1.023, 36.12, -0.1837), (-1.597, 36.12, -0.1837), (-1.597, 36.28, -0.1837), (-1.963, 36.28, -0.1837), (-1.963, 36.28, 0.0135), (-1.963, 36.62, -0.1837), (-1.963, 36.62, 0.0135), (-1.597, 36.62, -0.1837), (-1.597, 36.62, 0.0135), (-1.597, 36.78, -0.1837), (-1.597, 36.78, 0.0135), (-1.023, 36.78, -0.1837), (-1.023, 36.78, 0.0135), (-1.023, 36.5, -0.1837), (-1.023, 36.5, 0.0135), (-1.358, 36.5, -0.1837), (-1.358, 36.5, 0.0135), (-1.358, 36.39, -0.1837), (-1.358, 36.39, 0.0135), (-1.023, 36.39, -0.1837), (-1.023, 36.39, 0.0135), (-1.023, 36.12, -0.1837), (-1.023, 36.12, 0.0135), (-1.597, 36.12, -0.1837), (-1.597, 36.12, 0.0135), (-1.597, 36.28, -0.1837), (-1.597, 36.28, 0.0135), (-1.963, 35.38, -0.1837), (-1.963, 35.38, 0.0135), (-1.963, 36.05, -0.1837), (-1.963, 36.05, 0.0135), (-1.376, 36.05, -0.1837), (-1.376, 36.05, 0.0135), (-1.376, 35.66, -0.1837), (-1.376, 35.66, 0.0135), (-1.282, 35.66, -0.1837), (-1.282, 35.66, 0.0135), (-1.282, 36.05, -0.1837), (-1.282, 36.05, 0.0135), (-1.023, 36.05, -0.1837), (-1.023, 36.05, 0.0135), (-1.023, 35.5, -0.1837), (-1.023, 35.5, 0.0135), (-1.134, 35.38, -0.1837), (-1.134, 35.38, 0.0135), (-1.483, 35.38, -0.1837), (-1.483, 35.38, 0.0135), (-1.593, 35.5, -0.1837), (-1.593, 35.5, 0.0135), (-1.593, 35.77, -0.1837), (-1.593, 35.77, 0.0135), (-1.704, 35.77, -0.1837), (-1.704, 35.77, 0.0135), (-1.704, 35.38, -0.1837), (-1.704, 35.38, 0.0135), (-1.971, 22.84, 0.0135), (-1.971, 23.12, 0.0135), (-1.362, 23.12, 0.0135), (-1.362, 23.23, 0.0135), (-1.141, 23.23, 0.0135), (-1.031, 23.12, 0.0135), (-1.031, 22.84, 0.0135), (-1.971, 23.47, 0.0135), (-1.971, 23.8, 0.0135), (-1.604, 23.8, 0.0135), (-1.604, 23.96, 0.0135), (-1.031, 23.96, 0.0135), (-1.031, 23.69, 0.0135), (-1.366, 23.69, 0.0135), (-1.366, 23.58, 0.0135), (-1.031, 23.58, 0.0135), (-1.031, 23.3, 0.0135), (-1.604, 23.3, 0.0135), (-1.604, 23.47, 0.0135), (-1.971, 22.84, -0.1837), (-1.971, 23.12, -0.1837), (-1.362, 23.12, -0.1837), (-1.362, 23.23, -0.1837), (-1.141, 23.23, -0.1837), (-1.031, 23.12, -0.1837), (-1.031, 22.84, -0.1837), (-1.971, 23.47, -0.1837), (-1.971, 23.8, -0.1837), (-1.604, 23.8, -0.1837), (-1.604, 23.96, -0.1837), (-1.031, 23.96, -0.1837), (-1.031, 23.69, -0.1837), (-1.366, 23.69, -0.1837), (-1.366, 23.58, -0.1837), (-1.031, 23.58, -0.1837), (-1.031, 23.3, -0.1837), (-1.604, 23.3, -0.1837), (-1.604, 23.47, -0.1837), (-1.971, 23.47, -0.1837), (-1.971, 23.47, 0.0135), (-1.971, 23.8, -0.1837), (-1.971, 23.8, 0.0135), (-1.604, 23.8, -0.1837), (-1.604, 23.8, 0.0135), (-1.604, 23.96, -0.1837), (-1.604, 23.96, 0.0135), (-1.031, 23.96, -0.1837), (-1.031, 23.96, 0.0135), (-1.031, 23.69, -0.1837), (-1.031, 23.69, 0.0135), (-1.366, 23.69, -0.1837), (-1.366, 23.69, 0.0135), (-1.366, 23.58, -0.1837), (-1.366, 23.58, 0.0135), (-1.031, 23.58, -0.1837), (-1.031, 23.58, 0.0135), (-1.031, 23.3, -0.1837), (-1.031, 23.3, 0.0135), (-1.604, 23.3, -0.1837), (-1.604, 23.3, 0.0135), (-1.604, 23.47, -0.1837), (-1.604, 23.47, 0.0135), (-1.971, 22.84, -0.1837), (-1.971, 22.84, 0.0135), (-1.971, 23.12, -0.1837), (-1.971, 23.12, 0.0135), (-1.362, 23.12, -0.1837), (-1.362, 23.12, 0.0135), (-1.362, 23.23, -0.1837), (-1.362, 23.23, 0.0135), (-1.141, 23.23, -0.1837), (-1.141, 23.23, 0.0135), (-1.031, 23.12, -0.1837), (-1.031, 23.12, 0.0135), (-1.031, 22.84, -0.1837), (-1.031, 22.84, 0.0135), (-1.683, 10.23, 0.0135), (-1.683, 10.12, 0.0135), (-1.296, 10.12, 0.0135), (-1.296, 10.23, 0.0135), (-1.96, 9.957, 0.0135), (-1.96, 10.4, 0.0135), (-1.849, 10.51, 0.0135), (-1.13, 10.51, 0.0135), (-1.02, 10.4, 0.0135), (-1.02, 9.957, 0.0135), (-1.13, 9.846, 0.0135), (-1.849, 9.846, 0.0135), (-1.96, 10.74, 0.0135), (-1.96, 11.08, 0.0135), (-1.593, 11.08, 0.0135), (-1.593, 11.24, 0.0135), (-1.02, 11.24, 0.0135), (-1.02, 10.97, 0.0135), (-1.355, 10.97, 0.0135), (-1.355, 10.86, 0.0135), (-1.02, 10.86, 0.0135), (-1.02, 10.58, 0.0135), (-1.593, 10.58, 0.0135), (-1.593, 10.74, 0.0135), (-1.683, 10.23, -0.1837), (-1.683, 10.12, -0.1837), (-1.296, 10.12, -0.1837), (-1.296, 10.23, -0.1837), (-1.96, 9.957, -0.1837), (-1.96, 10.4, -0.1837), (-1.849, 10.51, -0.1837), (-1.13, 10.51, -0.1837), (-1.02, 10.4, -0.1837), (-1.02, 9.957, -0.1837), (-1.13, 9.846, -0.1837), (-1.849, 9.846, -0.1837), (-1.96, 10.74, -0.1837), (-1.96, 11.08, -0.1837), (-1.593, 11.08, -0.1837), (-1.593, 11.24, -0.1837), (-1.02, 11.24, -0.1837), (-1.02, 10.97, -0.1837), (-1.355, 10.97, -0.1837), (-1.355, 10.86, -0.1837), (-1.02, 10.86, -0.1837), (-1.02, 10.58, -0.1837), (-1.593, 10.58, -0.1837), (-1.593, 10.74, -0.1837), (-1.96, 10.74, -0.1837), (-1.96, 10.74, 0.0135), (-1.96, 11.08, -0.1837), (-1.96, 11.08, 0.0135), (-1.593, 11.08, -0.1837), (-1.593, 11.08, 0.0135), (-1.593, 11.24, -0.1837), (-1.593, 11.24, 0.0135), (-1.02, 11.24, -0.1837), (-1.02, 11.24, 0.0135), (-1.02, 10.97, -0.1837), (-1.02, 10.97, 0.0135), (-1.355, 10.97, -0.1837), (-1.355, 10.97, 0.0135), (-1.355, 10.86, -0.1837), (-1.355, 10.86, 0.0135), (-1.02, 10.86, -0.1837), (-1.02, 10.86, 0.0135), (-1.02, 10.58, -0.1837), (-1.02, 10.58, 0.0135), (-1.593, 10.58, -0.1837), (-1.593, 10.58, 0.0135), (-1.593, 10.74, -0.1837), (-1.593, 10.74, 0.0135), (-1.683, 10.23, -0.1837), (-1.683, 10.23, 0.0135), (-1.683, 10.12, -0.1837), (-1.683, 10.12, 0.0135), (-1.296, 10.12, -0.1837), (-1.296, 10.12, 0.0135), (-1.296, 10.23, -0.1837), (-1.296, 10.23, 0.0135), (-1.96, 9.957, -0.1837), (-1.96, 9.957, 0.0135), (-1.96, 10.4, -0.1837), (-1.96, 10.4, 0.0135), (-1.849, 10.51, -0.1837), (-1.849, 10.51, 0.0135), (-1.13, 10.51, -0.1837), (-1.13, 10.51, 0.0135), (-1.02, 10.4, -0.1837), (-1.02, 10.4, 0.0135), (-1.02, 9.957, -0.1837), (-1.02, 9.957, 0.0135), (-1.13, 9.846, -0.1837), (-1.13, 9.846, 0.0135), (-1.849, 9.846, -0.1837), (-1.849, 9.846, 0.0135), (0.8479, 0.01721, 0.0135), (0.9585, 0.01721, 0.0135), (0.9585, 0.4044, 0.0135), (0.8479, 0.4044, 0.0135), (1.124, -0.2594, 0.0135), (0.682, -0.2594, 0.0135), (0.5713, -0.1487, 0.0135), (0.5713, 0.5703, 0.0135), (0.682, 0.681, 0.0135), (1.124, 0.681, 0.0135), (1.235, 0.5703, 0.0135), (1.235, -0.1487, 0.0135), (0.115, -0.2594, 0.0135), (-0.1616, -0.2594, 0.0135), (-0.1616, 0.01721, 0.0135), (0.00437, 0.1832, 0.0135), (-0.1616, 0.3491, 0.0135), (-0.1616, 0.681, 0.0135), (0.115, 0.681, 0.0135), (0.115, 0.4044, 0.0135), (0.1703, 0.3491, 0.0135), (0.2256, 0.4044, 0.0135), (0.2256, 0.681, 0.0135), (0.5022, 0.681, 0.0135), (0.5022, 0.3491, 0.0135), (0.3363, 0.1832, 0.0135), (0.5022, 0.01721, 0.0135), (0.5022, -0.2594, 0.0135), (0.2256, -0.2594, 0.0135), (0.2256, -0.0381, 0.0135), (0.1703, 0.01721, 0.0135), (0.115, -0.0381, 0.0135), (0.8479, 0.01721, -0.1837), (0.9585, 0.01721, -0.1837), (0.9585, 0.4044, -0.1837), (0.8479, 0.4044, -0.1837), (1.124, -0.2594, -0.1837), (0.682, -0.2594, -0.1837), (0.5713, -0.1487, -0.1837), (0.5713, 0.5703, -0.1837), (0.682, 0.681, -0.1837), (1.124, 0.681, -0.1837), (1.235, 0.5703, -0.1837), (1.235, -0.1487, -0.1837), (0.115, -0.2594, -0.1837), (-0.1616, -0.2594, -0.1837), (-0.1616, 0.01721, -0.1837), (0.00437, 0.1832, -0.1837), (-0.1616, 0.3491, -0.1837), (-0.1616, 0.681, -0.1837), (0.115, 0.681, -0.1837), (0.115, 0.4044, -0.1837), (0.1703, 0.3491, -0.1837), (0.2256, 0.4044, -0.1837), (0.2256, 0.681, -0.1837), (0.5022, 0.681, -0.1837), (0.5022, 0.3491, -0.1837), (0.3363, 0.1832, -0.1837), (0.5022, 0.01721, -0.1837), (0.5022, -0.2594, -0.1837), (0.2256, -0.2594, -0.1837), (0.2256, -0.0381, -0.1837), (0.1703, 0.01721, -0.1837), (0.115, -0.0381, -0.1837), (0.115, -0.2594, -0.1837), (0.115, -0.2594, 0.0135), (-0.1616, -0.2594, -0.1837), (-0.1616, -0.2594, 0.0135), (-0.1616, 0.01721, -0.1837), (-0.1616, 0.01721, 0.0135), (0.00437, 0.1832, -0.1837), (0.00437, 0.1832, 0.0135), (-0.1616, 0.3491, -0.1837), (-0.1616, 0.3491, 0.0135), (-0.1616, 0.681, -0.1837), (-0.1616, 0.681, 0.0135), (0.115, 0.681, -0.1837), (0.115, 0.681, 0.0135), (0.115, 0.4044, -0.1837), (0.115, 0.4044, 0.0135), (0.1703, 0.3491, -0.1837), (0.1703, 0.3491, 0.0135), (0.2256, 0.4044, -0.1837), (0.2256, 0.4044, 0.0135), (0.2256, 0.681, -0.1837), (0.2256, 0.681, 0.0135), (0.5022, 0.681, -0.1837), (0.5022, 0.681, 0.0135), (0.5022, 0.3491, -0.1837), (0.5022, 0.3491, 0.0135), (0.3363, 0.1832, -0.1837), (0.3363, 0.1832, 0.0135), (0.5022, 0.01721, -0.1837), (0.5022, 0.01721, 0.0135), (0.5022, -0.2594, -0.1837), (0.5022, -0.2594, 0.0135), (0.2256, -0.2594, -0.1837), (0.2256, -0.2594, 0.0135), (0.2256, -0.0381, -0.1837), (0.2256, -0.0381, 0.0135), (0.1703, 0.01721, -0.1837), (0.1703, 0.01721, 0.0135), (0.115, -0.0381, -0.1837), (0.115, -0.0381, 0.0135), (0.8479, 0.01721, -0.1837), (0.8479, 0.01721, 0.0135), (0.9585, 0.01721, -0.1837), (0.9585, 0.01721, 0.0135), (0.9585, 0.4044, -0.1837), (0.9585, 0.4044, 0.0135), (0.8479, 0.4044, -0.1837), (0.8479, 0.4044, 0.0135), (1.124, -0.2594, -0.1837), (1.124, -0.2594, 0.0135), (0.682, -0.2594, -0.1837), (0.682, -0.2594, 0.0135), (0.5713, -0.1487, -0.1837), (0.5713, -0.1487, 0.0135), (0.5713, 0.5703, -0.1837), (0.5713, 0.5703, 0.0135), (0.682, 0.681, -0.1837), (0.682, 0.681, 0.0135), (1.124, 0.681, -0.1837), (1.124, 0.681, 0.0135), (1.235, 0.5703, -0.1837), (1.235, 0.5703, 0.0135), (1.235, -0.1487, -0.1837), (1.235, -0.1487, 0.0135), (26.75, -0.2376, 0.0135), (26.09, -0.2376, 0.0135), (26.09, 0.3501, 0.0135), (26.47, 0.3501, 0.0135), (26.47, 0.4435, 0.0135), (26.09, 0.4435, 0.0135), (26.09, 0.7028, 0.0135), (26.64, 0.7028, 0.0135), (26.75, 0.5921, 0.0135), (26.75, 0.243, 0.0135), (26.64, 0.1323, 0.0135), (26.36, 0.1323, 0.0135), (26.36, 0.02171, 0.0135), (26.75, 0.02171, 0.0135), (25.63, -0.2376, 0.0135), (25.35, -0.2376, 0.0135), (25.35, 0.039, 0.0135), (25.52, 0.2049, 0.0135), (25.35, 0.3709, 0.0135), (25.35, 0.7028, 0.0135), (25.63, 0.7028, 0.0135), (25.63, 0.4262, 0.0135), (25.69, 0.3709, 0.0135), (25.74, 0.4262, 0.0135), (25.74, 0.7028, 0.0135), (26.02, 0.7028, 0.0135), (26.02, 0.3709, 0.0135), (25.85, 0.2049, 0.0135), (26.02, 0.039, 0.0135), (26.02, -0.2376, 0.0135), (25.74, -0.2376, 0.0135), (25.74, -0.01632, 0.0135), (25.69, 0.039, 0.0135), (25.63, -0.01632, 0.0135), (26.75, -0.2376, -0.1837), (26.09, -0.2376, -0.1837), (26.09, 0.3501, -0.1837), (26.47, 0.3501, -0.1837), (26.47, 0.4435, -0.1837), (26.09, 0.4435, -0.1837), (26.09, 0.7028, -0.1837), (26.64, 0.7028, -0.1837), (26.75, 0.5921, -0.1837), (26.75, 0.243, -0.1837), (26.64, 0.1323, -0.1837), (26.36, 0.1323, -0.1837), (26.36, 0.02171, -0.1837), (26.75, 0.02171, -0.1837), (25.63, -0.2376, -0.1837), (25.35, -0.2376, -0.1837), (25.35, 0.039, -0.1837), (25.52, 0.2049, -0.1837), (25.35, 0.3709, -0.1837), (25.35, 0.7028, -0.1837), (25.63, 0.7028, -0.1837), (25.63, 0.4262, -0.1837), (25.69, 0.3709, -0.1837), (25.74, 0.4262, -0.1837), (25.74, 0.7028, -0.1837), (26.02, 0.7028, -0.1837), (26.02, 0.3709, -0.1837), (25.85, 0.2049, -0.1837), (26.02, 0.039, -0.1837), (26.02, -0.2376, -0.1837), (25.74, -0.2376, -0.1837), (25.74, -0.01632, -0.1837), (25.69, 0.039, -0.1837), (25.63, -0.01632, -0.1837), (25.63, -0.2376, -0.1837), (25.63, -0.2376, 0.0135), (25.35, -0.2376, -0.1837), (25.35, -0.2376, 0.0135), (25.35, 0.039, -0.1837), (25.35, 0.039, 0.0135), (25.52, 0.2049, -0.1837), (25.52, 0.2049, 0.0135), (25.35, 0.3709, -0.1837), (25.35, 0.3709, 0.0135), (25.35, 0.7028, -0.1837), (25.35, 0.7028, 0.0135), (25.63, 0.7028, -0.1837), (25.63, 0.7028, 0.0135), (25.63, 0.4262, -0.1837), (25.63, 0.4262, 0.0135), (25.69, 0.3709, -0.1837), (25.69, 0.3709, 0.0135), (25.74, 0.4262, -0.1837), (25.74, 0.4262, 0.0135), (25.74, 0.7028, -0.1837), (25.74, 0.7028, 0.0135), (26.02, 0.7028, -0.1837), (26.02, 0.7028, 0.0135), (26.02, 0.3709, -0.1837), (26.02, 0.3709, 0.0135), (25.85, 0.2049, -0.1837), (25.85, 0.2049, 0.0135), (26.02, 0.039, -0.1837), (26.02, 0.039, 0.0135), (26.02, -0.2376, -0.1837), (26.02, -0.2376, 0.0135), (25.74, -0.2376, -0.1837), (25.74, -0.2376, 0.0135), (25.74, -0.01632, -0.1837), (25.74, -0.01632, 0.0135), (25.69, 0.039, -0.1837), (25.69, 0.039, 0.0135), (25.63, -0.01632, -0.1837), (25.63, -0.01632, 0.0135), (26.75, -0.2376, -0.1837), (26.75, -0.2376, 0.0135), (26.09, -0.2376, -0.1837), (26.09, -0.2376, 0.0135), (26.09, 0.3501, -0.1837), (26.09, 0.3501, 0.0135), (26.47, 0.3501, -0.1837), (26.47, 0.3501, 0.0135), (26.47, 0.4435, -0.1837), (26.47, 0.4435, 0.0135), (26.09, 0.4435, -0.1837), (26.09, 0.4435, 0.0135), (26.09, 0.7028, -0.1837), (26.09, 0.7028, 0.0135), (26.64, 0.7028, -0.1837), (26.64, 0.7028, 0.0135), (26.75, 0.5921, -0.1837), (26.75, 0.5921, 0.0135), (26.75, 0.243, -0.1837), (26.75, 0.243, 0.0135), (26.64, 0.1323, -0.1837), (26.64, 0.1323, 0.0135), (26.36, 0.1323, -0.1837), (26.36, 0.1323, 0.0135), (26.36, 0.02171, -0.1837), (26.36, 0.02171, 0.0135), (26.75, 0.02171, -0.1837), (26.75, 0.02171, 0.0135)], [], [(4, 6, 5), (4, 2, 6), (2, 0, 6), (3, 2, 4), (1, 0, 2), (11, 13, 12), (11, 14, 13), (16, 18, 17), (16, 19, 18), (11, 15, 14), (15, 19, 16), (10, 15, 11), (10, 19, 15), (10, 20, 19), (9, 20, 10), (9, 21, 20), (8, 25, 9), (25, 21, 9), (8, 26, 25), (24, 21, 25), (24, 22, 21), (8, 7, 26), (23, 22, 24), (31, 32, 33), (31, 33, 29), (29, 33, 27), (30, 31, 29), (28, 29, 27), (38, 39, 40), (38, 40, 41), (43, 44, 45), (43, 45, 46), (38, 41, 42), (42, 43, 46), (37, 38, 42), (37, 42, 46), (37, 46, 47), (36, 37, 47), (36, 47, 48), (35, 36, 52), (52, 36, 48), (35, 52, 53), (51, 52, 48), (51, 48, 49), (35, 53, 34), (50, 51, 49), (55, 57, 56, 54), (57, 59, 58, 56), (59, 61, 60, 58), (61, 63, 62, 60), (63, 65, 64, 62), (65, 67, 66, 64), (67, 69, 68, 66), (69, 71, 70, 68), (71, 73, 72, 70), (73, 75, 74, 72), (75, 77, 76, 74), (77, 79, 78, 76), (79, 81, 80, 78), (81, 83, 82, 80), (83, 85, 84, 82), (85, 87, 86, 84), (87, 89, 88, 86), (89, 91, 90, 88), (91, 93, 92, 90), (93, 55, 54, 92), (95, 97, 96, 94), (97, 99, 98, 96), (99, 101, 100, 98), (101, 103, 102, 100), (103, 105, 104, 102), (105, 107, 106, 104), (107, 95, 94, 106), (113, 115, 114), (113, 116, 115), (113, 112, 116), (112, 117, 116), (111, 117, 112), (109, 111, 110), (109, 119, 111), (119, 117, 111), (119, 118, 117), (109, 120, 119), (109, 121, 120), (109, 108, 121), (125, 127, 126), (125, 128, 127), (129, 131, 130), (129, 132, 131), (125, 129, 128), (125, 132, 129), (124, 132, 125), (123, 133, 124), (133, 132, 124), (123, 122, 133), (139, 140, 141), (139, 141, 142), (139, 142, 138), (138, 142, 143), (137, 138, 143), (135, 136, 137), (135, 137, 145), (145, 137, 143), (145, 143, 144), (135, 145, 146), (135, 146, 147), (135, 147, 134), (151, 152, 153), (151, 153, 154), (155, 156, 157), (155, 157, 158), (151, 154, 155), (151, 155, 158), (150, 151, 158), (149, 150, 159), (159, 150, 158), (149, 159, 148), (161, 163, 162, 160), (163, 165, 164, 162), (165, 167, 166, 164), (167, 169, 168, 166), (169, 171, 170, 168), (171, 173, 172, 170), (173, 175, 174, 172), (175, 177, 176, 174), (177, 179, 178, 176), (179, 181, 180, 178), (181, 183, 182, 180), (183, 161, 160, 182), (185, 187, 186, 184), (187, 189, 188, 186), (189, 191, 190, 188), (191, 193, 192, 190), (193, 195, 194, 192), (195, 197, 196, 194), (197, 199, 198, 196), (199, 201, 200, 198), (201, 203, 202, 200), (203, 205, 204, 202), (205, 207, 206, 204), (207, 209, 208, 206), (209, 211, 210, 208), (211, 185, 184, 210), (216, 218, 217), (216, 214, 218), (214, 212, 218), (215, 214, 216), (213, 212, 214), (222, 224, 223), (222, 225, 224), (226, 228, 227), (226, 229, 228), (222, 226, 225), (222, 229, 226), (221, 229, 222), (220, 230, 221), (230, 229, 221), (220, 219, 230), (235, 236, 237), (235, 237, 233), (233, 237, 231), (234, 235, 233), (232, 233, 231), (241, 242, 243), (241, 243, 244), (245, 246, 247), (245, 247, 248), (241, 244, 245), (241, 245, 248), (240, 241, 248), (239, 240, 249), (249, 240, 248), (239, 249, 238), (251, 253, 252, 250), (253, 255, 254, 252), (255, 257, 256, 254), (257, 259, 258, 256), (259, 261, 260, 258), (261, 263, 262, 260), (263, 265, 264, 262), (265, 267, 266, 264), (267, 269, 268, 266), (269, 271, 270, 268), (271, 273, 272, 270), (273, 251, 250, 272), (275, 277, 276, 274), (277, 279, 278, 276), (279, 281, 280, 278), (281, 283, 282, 280), (283, 285, 284, 282), (285, 287, 286, 284), (287, 275, 274, 286), (295, 297, 296), (295, 298, 297), (294, 291, 295), (291, 298, 295), (291, 290, 298), (290, 299, 298), (294, 288, 291), (289, 299, 290), (294, 289, 288), (294, 299, 289), (293, 299, 294), (293, 292, 299), (303, 305, 304), (303, 306, 305), (307, 309, 308), (307, 310, 309), (303, 307, 306), (303, 310, 307), (302, 310, 303), (301, 311, 302), (311, 310, 302), (301, 300, 311), (319, 320, 321), (319, 321, 322), (318, 319, 315), (315, 319, 322), (315, 322, 314), (314, 322, 323), (318, 315, 312), (313, 314, 323), (318, 312, 313), (318, 313, 323), (317, 318, 323), (317, 323, 316), (327, 328, 329), (327, 329, 330), (331, 332, 333), (331, 333, 334), (327, 330, 331), (327, 331, 334), (326, 327, 334), (325, 326, 335), (335, 326, 334), (325, 335, 324), (337, 339, 338, 336), (339, 341, 340, 338), (341, 343, 342, 340), (343, 345, 344, 342), (345, 347, 346, 344), (347, 349, 348, 346), (349, 351, 350, 348), (351, 353, 352, 350), (353, 355, 354, 352), (355, 357, 356, 354), (357, 359, 358, 356), (359, 337, 336, 358), (361, 363, 362, 360), (363, 365, 364, 362), (365, 367, 366, 364), (367, 361, 360, 366), (369, 371, 370, 368), (371, 373, 372, 370), (373, 375, 374, 372), (375, 377, 376, 374), (377, 379, 378, 376), (379, 381, 380, 378), (381, 383, 382, 380), (383, 369, 368, 382), (391, 393, 392), (391, 394, 393), (390, 387, 391), (387, 394, 391), (387, 386, 394), (386, 395, 394), (390, 384, 387), (385, 395, 386), (390, 385, 384), (390, 395, 385), (389, 395, 390), (389, 388, 395), (400, 402, 401), (400, 403, 402), (405, 407, 406), (405, 408, 407), (400, 404, 403), (404, 408, 405), (399, 404, 400), (399, 408, 404), (399, 409, 408), (398, 409, 399), (398, 410, 409), (397, 414, 398), (414, 410, 398), (397, 415, 414), (413, 410, 414), (413, 411, 410), (397, 396, 415), (412, 411, 413), (423, 424, 425), (423, 425, 426), (422, 423, 419), (419, 423, 426), (419, 426, 418), (418, 426, 427), (422, 419, 416), (417, 418, 427), (422, 416, 417), (422, 417, 427), (421, 422, 427), (421, 427, 420), (432, 433, 434), (432, 434, 435), (437, 438, 439), (437, 439, 440), (432, 435, 436), (436, 437, 440), (431, 432, 436), (431, 436, 440), (431, 440, 441), (430, 431, 441), (430, 441, 442), (429, 430, 446), (446, 430, 442), (429, 446, 447), (445, 446, 442), (445, 442, 443), (429, 447, 428), (444, 445, 443), (449, 451, 450, 448), (451, 453, 452, 450), (453, 455, 454, 452), (455, 457, 456, 454), (457, 459, 458, 456), (459, 461, 460, 458), (461, 463, 462, 460), (463, 465, 464, 462), (465, 467, 466, 464), (467, 469, 468, 466), (469, 471, 470, 468), (471, 473, 472, 470), (473, 475, 474, 472), (475, 477, 476, 474), (477, 479, 478, 476), (479, 481, 480, 478), (481, 483, 482, 480), (483, 485, 484, 482), (485, 487, 486, 484), (487, 449, 448, 486), (489, 491, 490, 488), (491, 493, 492, 490), (493, 495, 494, 492), (495, 489, 488, 494), (497, 499, 498, 496), (499, 501, 500, 498), (501, 503, 502, 500), (503, 505, 504, 502), (505, 507, 506, 504), (507, 509, 508, 506), (509, 511, 510, 508), (511, 497, 496, 510), (517, 519, 518), (517, 520, 519), (517, 516, 520), (516, 521, 520), (515, 521, 516), (513, 515, 514), (513, 523, 515), (523, 521, 515), (523, 522, 521), (513, 524, 523), (513, 525, 524), (513, 512, 525), (530, 532, 531), (530, 533, 532), (535, 537, 536), (535, 538, 537), (530, 534, 533), (534, 538, 535), (529, 534, 530), (529, 538, 534), (529, 539, 538), (528, 539, 529), (528, 540, 539), (527, 544, 528), (544, 540, 528), (527, 545, 544), (543, 540, 544), (543, 541, 540), (527, 526, 545), (542, 541, 543), (551, 552, 553), (551, 553, 554), (551, 554, 550), (550, 554, 555), (549, 550, 555), (547, 548, 549), (547, 549, 557), (557, 549, 555), (557, 555, 556), (547, 557, 558), (547, 558, 559), (547, 559, 546), (564, 565, 566), (564, 566, 567), (569, 570, 571), (569, 571, 572), (564, 567, 568), (568, 569, 572), (563, 564, 568), (563, 568, 572), (563, 572, 573), (562, 563, 573), (562, 573, 574), (561, 562, 578), (578, 562, 574), (561, 578, 579), (577, 578, 574), (577, 574, 575), (561, 579, 560), (576, 577, 575), (581, 583, 582, 580), (583, 585, 584, 582), (585, 587, 586, 584), (587, 589, 588, 586), (589, 591, 590, 588), (591, 593, 592, 590), (593, 595, 594, 592), (595, 597, 596, 594), (597, 599, 598, 596), (599, 601, 600, 598), (601, 603, 602, 600), (603, 605, 604, 602), (605, 607, 606, 604), (607, 609, 608, 606), (609, 611, 610, 608), (611, 613, 612, 610), (613, 615, 614, 612), (615, 617, 616, 614), (617, 619, 618, 616), (619, 581, 580, 618), (621, 623, 622, 620), (623, 625, 624, 622), (625, 627, 626, 624), (627, 629, 628, 626), (629, 631, 630, 628), (631, 633, 632, 630), (633, 635, 634, 632), (635, 637, 636, 634), (637, 639, 638, 636), (639, 641, 640, 638), (641, 643, 642, 640), (643, 645, 644, 642), (645, 647, 646, 644), (647, 621, 620, 646)])
me_labelsgeometry.polygons.foreach_set('use_smooth', [0, 0, 0, 0, 0, 0, 0, 0, 0, 0, 0, 0, 0, 0, 0, 0, 0, 0, 0, 0, 0, 0, 0, 0, 0, 0, 0, 0, 0, 0, 0, 0, 0, 0, 0, 0, 0, 0, 0, 0, 0, 0, 0, 0, 0, 0, 1, 1, 1, 1, 1, 1, 1, 1, 1, 1, 1, 1, 1, 1, 1, 1, 1, 1, 1, 1, 1, 1, 1, 1, 1, 1, 1, 0, 0, 0, 0, 0, 0, 0, 0, 0, 0, 0, 0, 0, 0, 0, 0, 0, 0, 0, 0, 0, 0, 0, 0, 0, 0, 0, 0, 0, 0, 0, 0, 0, 0, 0, 0, 0, 0, 0, 0, 0, 0, 0, 0, 1, 1, 1, 1, 1, 1, 1, 1, 1, 1, 1, 1, 1, 1, 1, 1, 1, 1, 1, 1, 1, 1, 1, 1, 1, 1, 0, 0, 0, 0, 0, 0, 0, 0, 0, 0, 0, 0, 0, 0, 0, 0, 0, 0, 0, 0, 0, 0, 0, 0, 0, 0, 0, 0, 0, 0, 1, 1, 1, 1, 1, 1, 1, 1, 1, 1, 1, 1, 1, 1, 1, 1, 1, 1, 1, 0, 0, 0, 0, 0, 0, 0, 0, 0, 0, 0, 0, 0, 0, 0, 0, 0, 0, 0, 0, 0, 0, 0, 0, 0, 0, 0, 0, 0, 0, 0, 0, 0, 0, 0, 0, 0, 0, 0, 0, 0, 0, 0, 0, 1, 1, 1, 1, 1, 1, 1, 1, 1, 1, 1, 1, 1, 1, 1, 1, 1, 1, 1, 1, 1, 1, 1, 1, 0, 0, 0, 0, 0, 0, 0, 0, 0, 0, 0, 0, 0, 0, 0, 0, 0, 0, 0, 0, 0, 0, 0, 0, 0, 0, 0, 0, 0, 0, 0, 0, 0, 0, 0, 0, 0, 0, 0, 0, 0, 0, 0, 0, 0, 0, 0, 0, 0, 0, 0, 0, 0, 0, 0, 0, 0, 0, 0, 0, 1, 1, 1, 1, 1, 1, 1, 1, 1, 1, 1, 1, 1, 1, 1, 1, 1, 1, 1, 1, 1, 1, 1, 1, 1, 1, 1, 1, 1, 1, 1, 1, 0, 0, 0, 0, 0, 0, 0, 0, 0, 0, 0, 0, 0, 0, 0, 0, 0, 0, 0, 0, 0, 0, 0, 0, 0, 0, 0, 0, 0, 0, 0, 0, 0, 0, 0, 0, 0, 0, 0, 0, 0, 0, 0, 0, 0, 0, 0, 0, 0, 0, 0, 0, 0, 0, 0, 0, 0, 0, 0, 0, 1, 1, 1, 1, 1, 1, 1, 1, 1, 1, 1, 1, 1, 1, 1, 1, 1, 1, 1, 1, 1, 1, 1, 1, 1, 1, 1, 1, 1, 1, 1, 1, 1, 1])
_uv = me_labelsgeometry.uv_layers.new(name='UVMap')
_uv.uv.foreach_set('vector', [0.6667, 0.0, 1.0, 0.0, 0.8333, 0.0, 0.6667, 0.0, 0.3333, 0.0, 1.0, 0.0, 0.3333, 0.0, 0.0, 0.0, 1.0, 0.0, 0.5, 0.0, 0.3333, 0.0, 0.6667, 0.0, 0.1667, 0.0, 0.0, 0.0, 0.3333, 0.0, 0.2105, 0.0, 0.3158, 0.0, 0.2632, 0.0, 0.2105, 0.0, 0.3684, 0.0, 0.3158, 0.0, 0.4737, 0.0, 0.5789, 0.0, 0.5263, 0.0, 0.4737, 0.0, 0.6316, 0.0, 0.5789, 0.0, 0.2105, 0.0, 0.4211, 0.0, 0.3684, 0.0, 0.4211, 0.0, 0.6316, 0.0, 0.4737, 0.0, 0.1579, 0.0, 0.4211, 0.0, 0.2105, 0.0, 0.1579, 0.0, 0.6316, 0.0, 0.4211, 0.0, 0.1579, 0.0, 0.6842, 0.0, 0.6316, 0.0, 0.1053, 0.0, 0.6842, 0.0, 0.1579, 0.0, 0.1053, 0.0, 0.7368, 0.0, 0.6842, 0.0, 0.05263, 0.0, 0.9474, 0.0, 0.1053, 0.0, 0.9474, 0.0, 0.7368, 0.0, 0.1053, 0.0, 0.05263, 0.0, 1.0, 0.0, 0.9474, 0.0, 0.8947, 0.0, 0.7368, 0.0, 0.9474, 0.0, 0.8947, 0.0, 0.7895, 0.0, 0.7368, 0.0, 0.05263, 0.0, 0.0, 0.0, 1.0, 0.0, 0.8421, 0.0, 0.7895, 0.0, 0.8947, 0.0, 0.6667, 0.0, 0.8333, 0.0, 1.0, 0.0, 0.6667, 0.0, 1.0, 0.0, 0.3333, 0.0, 0.3333, 0.0, 1.0, 0.0, 0.0, 0.0, 0.5, 0.0, 0.6667, 0.0, 0.3333, 0.0, 0.1667, 0.0, 0.3333, 0.0, 0.0, 0.0, 0.2105, 0.0, 0.2632, 0.0, 0.3158, 0.0, 0.2105, 0.0, 0.3158, 0.0, 0.3684, 0.0, 0.4737, 0.0, 0.5263, 0.0, 0.5789, 0.0, 0.4737, 0.0, 0.5789, 0.0, 0.6316, 0.0, 0.2105, 0.0, 0.3684, 0.0, 0.4211, 0.0, 0.4211, 0.0, 0.4737, 0.0, 0.6316, 0.0, 0.1579, 0.0, 0.2105, 0.0, 0.4211, 0.0, 0.1579, 0.0, 0.4211, 0.0, 0.6316, 0.0, 0.1579, 0.0, 0.6316, 0.0, 0.6842, 0.0, 0.1053, 0.0, 0.1579, 0.0, 0.6842, 0.0, 0.1053, 0.0, 0.6842, 0.0, 0.7368, 0.0, 0.05263, 0.0, 0.1053, 0.0, 0.9474, 0.0, 0.9474, 0.0, 0.1053, 0.0, 0.7368, 0.0, 0.05263, 0.0, 0.9474, 0.0, 1.0, 0.0, 0.8947, 0.0, 0.9474, 0.0, 0.7368, 0.0, 0.8947, 0.0, 0.7368, 0.0, 0.7895, 0.0, 0.05263, 0.0, 1.0, 0.0, 0.0, 0.0, 0.8421, 0.0, 0.8947, 0.0, 0.7895, 0.0, 0.0, 1.0, 0.05, 1.0, 0.05, 0.0, 0.0, 0.0, 0.05, 1.0, 0.1, 1.0, 0.1, 0.0, 0.05, 0.0, 0.1, 1.0, 0.15, 1.0, 0.15, 0.0, 0.1, 0.0, 0.15, 1.0, 0.2, 1.0, 0.2, 0.0, 0.15, 0.0, 0.2, 1.0, 0.25, 1.0, 0.25, 0.0, 0.2, 0.0, 0.25, 1.0, 0.3, 1.0, 0.3, 0.0, 0.25, 0.0, 0.3, 1.0, 0.35, 1.0, 0.35, 0.0, 0.3, 0.0, 0.35, 1.0, 0.4, 1.0, 0.4, 0.0, 0.35, 0.0, 0.4, 1.0, 0.45, 1.0, 0.45, 0.0, 0.4, 0.0, 0.45, 1.0, 0.5, 1.0, 0.5, 0.0, 0.45, 0.0, 0.5, 1.0, 0.55, 1.0, 0.55, 0.0, 0.5, 0.0, 0.55, 1.0, 0.6, 1.0, 0.6, 0.0, 0.55, 0.0, 0.6, 1.0, 0.65, 1.0, 0.65, 0.0, 0.6, 0.0, 0.65, 1.0, 0.7, 1.0, 0.7, 0.0, 0.65, 0.0, 0.7, 1.0, 0.75, 1.0, 0.75, 0.0, 0.7, 0.0, 0.75, 1.0, 0.8, 1.0, 0.8, 0.0, 0.75, 0.0, 0.8, 1.0, 0.85, 1.0, 0.85, 0.0, 0.8, 0.0, 0.85, 1.0, 0.9, 1.0, 0.9, 0.0, 0.85, 0.0, 0.9, 1.0, 0.95, 1.0, 0.95, 0.0, 0.9, 0.0, 0.95, 1.0, 1.0, 1.0, 1.0, 0.0, 0.95, 0.0, 0.0, 1.0, 0.1429, 1.0, 0.1429, 0.0, 0.0, 0.0, 0.1429, 1.0, 0.2857, 1.0, 0.2857, 0.0, 0.1429, 0.0, 0.2857, 1.0, 0.4286, 1.0, 0.4286, 0.0, 0.2857, 0.0, 0.4286, 1.0, 0.5714, 1.0, 0.5714, 0.0, 0.4286, 0.0, 0.5714, 1.0, 0.7143, 1.0, 0.7143, 0.0, 0.5714, 0.0, 0.7143, 1.0, 0.8571, 1.0, 0.8571, 0.0, 0.7143, 0.0, 0.8571, 1.0, 1.0, 1.0, 1.0, 0.0, 0.8571, 0.0, 0.3846, 0.0, 0.5385, 0.0, 0.4615, 0.0, 0.3846, 0.0, 0.6154, 0.0, 0.5385, 0.0, 0.3846, 0.0, 0.3077, 0.0, 0.6154, 0.0, 0.3077, 0.0, 0.6923, 0.0, 0.6154, 0.0, 0.2308, 0.0, 0.6923, 0.0, 0.3077, 0.0, 0.07692, 0.0, 0.2308, 0.0, 0.1538, 0.0, 0.07692, 0.0, 0.8462, 0.0, 0.2308, 0.0, 0.8462, 0.0, 0.6923, 0.0, 0.2308, 0.0, 0.8462, 0.0, 0.7692, 0.0, 0.6923, 0.0, 0.07692, 0.0, 0.9231, 0.0, 0.8462, 0.0, 0.07692, 0.0, 1.0, 0.0, 0.9231, 0.0, 0.07692, 0.0, 0.0, 0.0, 1.0, 0.0, 0.2727, 0.0, 0.4545, 0.0, 0.3636, 0.0, 0.2727, 0.0, 0.5455, 0.0, 0.4545, 0.0, 0.6364, 0.0, 0.8182, 0.0, 0.7273, 0.0, 0.6364, 0.0, 0.9091, 0.0, 0.8182, 0.0, 0.2727, 0.0, 0.6364, 0.0, 0.5455, 0.0, 0.2727, 0.0, 0.9091, 0.0, 0.6364, 0.0, 0.1818, 0.0, 0.9091, 0.0, 0.2727, 0.0, 0.09091, 0.0, 1.0, 0.0, 0.1818, 0.0, 1.0, 0.0, 0.9091, 0.0, 0.1818, 0.0, 0.09091, 0.0, 0.0, 0.0, 1.0, 0.0, 0.3846, 0.0, 0.4615, 0.0, 0.5385, 0.0, 0.3846, 0.0, 0.5385, 0.0, 0.6154, 0.0, 0.3846, 0.0, 0.6154, 0.0, 0.3077, 0.0, 0.3077, 0.0, 0.6154, 0.0, 0.6923, 0.0, 0.2308, 0.0, 0.3077, 0.0, 0.6923, 0.0, 0.07692, 0.0, 0.1538, 0.0, 0.2308, 0.0, 0.07692, 0.0, 0.2308, 0.0, 0.8462, 0.0, 0.8462, 0.0, 0.2308, 0.0, 0.6923, 0.0, 0.8462, 0.0, 0.6923, 0.0, 0.7692, 0.0, 0.07692, 0.0, 0.8462, 0.0, 0.9231, 0.0, 0.07692, 0.0, 0.9231, 0.0, 1.0, 0.0, 0.07692, 0.0, 1.0, 0.0, 0.0, 0.0, 0.2727, 0.0, 0.3636, 0.0, 0.4545, 0.0, 0.2727, 0.0, 0.4545, 0.0, 0.5455, 0.0, 0.6364, 0.0, 0.7273, 0.0, 0.8182, 0.0, 0.6364, 0.0, 0.8182, 0.0, 0.9091, 0.0, 0.2727, 0.0, 0.5455, 0.0, 0.6364, 0.0, 0.2727, 0.0, 0.6364, 0.0, 0.9091, 0.0, 0.1818, 0.0, 0.2727, 0.0, 0.9091, 0.0, 0.09091, 0.0, 0.1818, 0.0, 1.0, 0.0, 1.0, 0.0, 0.1818, 0.0, 0.9091, 0.0, 0.09091, 0.0, 1.0, 0.0, 0.0, 0.0, 0.0, 1.0, 0.08333, 1.0, 0.08333, 0.0, 0.0, 0.0, 0.08333, 1.0, 0.1667, 1.0, 0.1667, 0.0, 0.08333, 0.0, 0.1667, 1.0, 0.25, 1.0, 0.25, 0.0, 0.1667, 0.0, 0.25, 1.0, 0.3333, 1.0, 0.3333, 0.0, 0.25, 0.0, 0.3333, 1.0, 0.4167, 1.0, 0.4167, 0.0, 0.3333, 0.0, 0.4167, 1.0, 0.5, 1.0, 0.5, 0.0, 0.4167, 0.0, 0.5, 1.0, 0.5833, 1.0, 0.5833, 0.0, 0.5, 0.0, 0.5833, 1.0, 0.6667, 1.0, 0.6667, 0.0, 0.5833, 0.0, 0.6667, 1.0, 0.75, 1.0, 0.75, 0.0, 0.6667, 0.0, 0.75, 1.0, 0.8333, 1.0, 0.8333, 0.0, 0.75, 0.0, 0.8333, 1.0, 0.9167, 1.0, 0.9167, 0.0, 0.8333, 0.0, 0.9167, 1.0, 1.0, 1.0, 1.0, 0.0, 0.9167, 0.0, 0.0, 1.0, 0.07143, 1.0, 0.07143, 0.0, 0.0, 0.0, 0.07143, 1.0, 0.1429, 1.0, 0.1429, 0.0, 0.07143, 0.0, 0.1429, 1.0, 0.2143, 1.0, 0.2143, 0.0, 0.1429, 0.0, 0.2143, 1.0, 0.2857, 1.0, 0.2857, 0.0, 0.2143, 0.0, 0.2857, 1.0, 0.3571, 1.0, 0.3571, 0.0, 0.2857, 0.0, 0.3571, 1.0, 0.4286, 1.0, 0.4286, 0.0, 0.3571, 0.0, 0.4286, 1.0, 0.5, 1.0, 0.5, 0.0, 0.4286, 0.0, 0.5, 1.0, 0.5714, 1.0, 0.5714, 0.0, 0.5, 0.0, 0.5714, 1.0, 0.6429, 1.0, 0.6429, 0.0, 0.5714, 0.0, 0.6429, 1.0, 0.7143, 1.0, 0.7143, 0.0, 0.6429, 0.0, 0.7143, 1.0, 0.7857, 1.0, 0.7857, 0.0, 0.7143, 0.0, 0.7857, 1.0, 0.8571, 1.0, 0.8571, 0.0, 0.7857, 0.0, 0.8571, 1.0, 0.9286, 1.0, 0.9286, 0.0, 0.8571, 0.0, 0.9286, 1.0, 1.0, 1.0, 1.0, 0.0, 0.9286, 0.0, 0.6667, 0.0, 1.0, 0.0, 0.8333, 0.0, 0.6667, 0.0, 0.3333, 0.0, 1.0, 0.0, 0.3333, 0.0, 0.0, 0.0, 1.0, 0.0, 0.5, 0.0, 0.3333, 0.0, 0.6667, 0.0, 0.1667, 0.0, 0.0, 0.0, 0.3333, 0.0, 0.2727, 0.0, 0.4545, 0.0, 0.3636, 0.0, 0.2727, 0.0, 0.5455, 0.0, 0.4545, 0.0, 0.6364, 0.0, 0.8182, 0.0, 0.7273, 0.0, 0.6364, 0.0, 0.9091, 0.0, 0.8182, 0.0, 0.2727, 0.0, 0.6364, 0.0, 0.5455, 0.0, 0.2727, 0.0, 0.9091, 0.0, 0.6364, 0.0, 0.1818, 0.0, 0.9091, 0.0, 0.2727, 0.0, 0.09091, 0.0, 1.0, 0.0, 0.1818, 0.0, 1.0, 0.0, 0.9091, 0.0, 0.1818, 0.0, 0.09091, 0.0, 0.0, 0.0, 1.0, 0.0, 0.6667, 0.0, 0.8333, 0.0, 1.0, 0.0, 0.6667, 0.0, 1.0, 0.0, 0.3333, 0.0, 0.3333, 0.0, 1.0, 0.0, 0.0, 0.0, 0.5, 0.0, 0.6667, 0.0, 0.3333, 0.0, 0.1667, 0.0, 0.3333, 0.0, 0.0, 0.0, 0.2727, 0.0, 0.3636, 0.0, 0.4545, 0.0, 0.2727, 0.0, 0.4545, 0.0, 0.5455, 0.0, 0.6364, 0.0, 0.7273, 0.0, 0.8182, 0.0, 0.6364, 0.0, 0.8182, 0.0, 0.9091, 0.0, 0.2727, 0.0, 0.5455, 0.0, 0.6364, 0.0, 0.2727, 0.0, 0.6364, 0.0, 0.9091, 0.0, 0.1818, 0.0, 0.2727, 0.0, 0.9091, 0.0, 0.09091, 0.0, 0.1818, 0.0, 1.0, 0.0, 1.0, 0.0, 0.1818, 0.0, 0.9091, 0.0, 0.09091, 0.0, 1.0, 0.0, 0.0, 0.0, 0.0, 1.0, 0.08333, 1.0, 0.08333, 0.0, 0.0, 0.0, 0.08333, 1.0, 0.1667, 1.0, 0.1667, 0.0, 0.08333, 0.0, 0.1667, 1.0, 0.25, 1.0, 0.25, 0.0, 0.1667, 0.0, 0.25, 1.0, 0.3333, 1.0, 0.3333, 0.0, 0.25, 0.0, 0.3333, 1.0, 0.4167, 1.0, 0.4167, 0.0, 0.3333, 0.0, 0.4167, 1.0, 0.5, 1.0, 0.5, 0.0, 0.4167, 0.0, 0.5, 1.0, 0.5833, 1.0, 0.5833, 0.0, 0.5, 0.0, 0.5833, 1.0, 0.6667, 1.0, 0.6667, 0.0, 0.5833, 0.0, 0.6667, 1.0, 0.75, 1.0, 0.75, 0.0, 0.6667, 0.0, 0.75, 1.0, 0.8333, 1.0, 0.8333, 0.0, 0.75, 0.0, 0.8333, 1.0, 0.9167, 1.0, 0.9167, 0.0, 0.8333, 0.0, 0.9167, 1.0, 1.0, 1.0, 1.0, 0.0, 0.9167, 0.0, 0.0, 1.0, 0.1429, 1.0, 0.1429, 0.0, 0.0, 0.0, 0.1429, 1.0, 0.2857, 1.0, 0.2857, 0.0, 0.1429, 0.0, 0.2857, 1.0, 0.4286, 1.0, 0.4286, 0.0, 0.2857, 0.0, 0.4286, 1.0, 0.5714, 1.0, 0.5714, 0.0, 0.4286, 0.0, 0.5714, 1.0, 0.7143, 1.0, 0.7143, 0.0, 0.5714, 0.0, 0.7143, 1.0, 0.8571, 1.0, 0.8571, 0.0, 0.7143, 0.0, 0.8571, 1.0, 1.0, 1.0, 1.0, 0.0, 0.8571, 0.0, 0.6364, 0.0, 0.8182, 0.0, 0.7273, 0.0, 0.6364, 0.0, 0.9091, 0.0, 0.8182, 0.0, 0.5455, 0.0, 0.2727, 0.0, 0.6364, 0.0, 0.2727, 0.0, 0.9091, 0.0, 0.6364, 0.0, 0.2727, 0.0, 0.1818, 0.0, 0.9091, 0.0, 0.1818, 0.0, 1.0, 0.0, 0.9091, 0.0, 0.5455, 0.0, 0.0, 0.0, 0.2727, 0.0, 0.09091, 0.0, 1.0, 0.0, 0.1818, 0.0, 0.5455, 0.0, 0.09091, 0.0, 0.0, 0.0, 0.5455, 0.0, 1.0, 0.0, 0.09091, 0.0, 0.4545, 0.0, 1.0, 0.0, 0.5455, 0.0, 0.4545, 0.0, 0.3636, 0.0, 1.0, 0.0, 0.2727, 0.0, 0.4545, 0.0, 0.3636, 0.0, 0.2727, 0.0, 0.5455, 0.0, 0.4545, 0.0, 0.6364, 0.0, 0.8182, 0.0, 0.7273, 0.0, 0.6364, 0.0, 0.9091, 0.0, 0.8182, 0.0, 0.2727, 0.0, 0.6364, 0.0, 0.5455, 0.0, 0.2727, 0.0, 0.9091, 0.0, 0.6364, 0.0, 0.1818, 0.0, 0.9091, 0.0, 0.2727, 0.0, 0.09091, 0.0, 1.0, 0.0, 0.1818, 0.0, 1.0, 0.0, 0.9091, 0.0, 0.1818, 0.0, 0.09091, 0.0, 0.0, 0.0, 1.0, 0.0, 0.6364, 0.0, 0.7273, 0.0, 0.8182, 0.0, 0.6364, 0.0, 0.8182, 0.0, 0.9091, 0.0, 0.5455, 0.0, 0.6364, 0.0, 0.2727, 0.0, 0.2727, 0.0, 0.6364, 0.0, 0.9091, 0.0, 0.2727, 0.0, 0.9091, 0.0, 0.1818, 0.0, 0.1818, 0.0, 0.9091, 0.0, 1.0, 0.0, 0.5455, 0.0, 0.2727, 0.0, 0.0, 0.0, 0.09091, 0.0, 0.1818, 0.0, 1.0, 0.0, 0.5455, 0.0, 0.0, 0.0, 0.09091, 0.0, 0.5455, 0.0, 0.09091, 0.0, 1.0, 0.0, 0.4545, 0.0, 0.5455, 0.0, 1.0, 0.0, 0.4545, 0.0, 1.0, 0.0, 0.3636, 0.0, 0.2727, 0.0, 0.3636, 0.0, 0.4545, 0.0, 0.2727, 0.0, 0.4545, 0.0, 0.5455, 0.0, 0.6364, 0.0, 0.7273, 0.0, 0.8182, 0.0, 0.6364, 0.0, 0.8182, 0.0, 0.9091, 0.0, 0.2727, 0.0, 0.5455, 0.0, 0.6364, 0.0, 0.2727, 0.0, 0.6364, 0.0, 0.9091, 0.0, 0.1818, 0.0, 0.2727, 0.0, 0.9091, 0.0, 0.09091, 0.0, 0.1818, 0.0, 1.0, 0.0, 1.0, 0.0, 0.1818, 0.0, 0.9091, 0.0, 0.09091, 0.0, 1.0, 0.0, 0.0, 0.0, 0.0, 1.0, 0.08333, 1.0, 0.08333, 0.0, 0.0, 0.0, 0.08333, 1.0, 0.1667, 1.0, 0.1667, 0.0, 0.08333, 0.0, 0.1667, 1.0, 0.25, 1.0, 0.25, 0.0, 0.1667, 0.0, 0.25, 1.0, 0.3333, 1.0, 0.3333, 0.0, 0.25, 0.0, 0.3333, 1.0, 0.4167, 1.0, 0.4167, 0.0, 0.3333, 0.0, 0.4167, 1.0, 0.5, 1.0, 0.5, 0.0, 0.4167, 0.0, 0.5, 1.0, 0.5833, 1.0, 0.5833, 0.0, 0.5, 0.0, 0.5833, 1.0, 0.6667, 1.0, 0.6667, 0.0, 0.5833, 0.0, 0.6667, 1.0, 0.75, 1.0, 0.75, 0.0, 0.6667, 0.0, 0.75, 1.0, 0.8333, 1.0, 0.8333, 0.0, 0.75, 0.0, 0.8333, 1.0, 0.9167, 1.0, 0.9167, 0.0, 0.8333, 0.0, 0.9167, 1.0, 1.0, 1.0, 1.0, 0.0, 0.9167, 0.0, 0.0, 1.0, 0.25, 1.0, 0.25, 0.0, 0.0, 0.0, 0.25, 1.0, 0.5, 1.0, 0.5, 0.0, 0.25, 0.0, 0.5, 1.0, 0.75, 1.0, 0.75, 0.0, 0.5, 0.0, 0.75, 1.0, 1.0, 1.0, 1.0, 0.0, 0.75, 0.0, 0.0, 1.0, 0.125, 1.0, 0.125, 0.0, 0.0, 0.0, 0.125, 1.0, 0.25, 1.0, 0.25, 0.0, 0.125, 0.0, 0.25, 1.0, 0.375, 1.0, 0.375, 0.0, 0.25, 0.0, 0.375, 1.0, 0.5, 1.0, 0.5, 0.0, 0.375, 0.0, 0.5, 1.0, 0.625, 1.0, 0.625, 0.0, 0.5, 0.0, 0.625, 1.0, 0.75, 1.0, 0.75, 0.0, 0.625, 0.0, 0.75, 1.0, 0.875, 1.0, 0.875, 0.0, 0.75, 0.0, 0.875, 1.0, 1.0, 1.0, 1.0, 0.0, 0.875, 0.0, 0.6364, 0.0, 0.8182, 0.0, 0.7273, 0.0, 0.6364, 0.0, 0.9091, 0.0, 0.8182, 0.0, 0.5455, 0.0, 0.2727, 0.0, 0.6364, 0.0, 0.2727, 0.0, 0.9091, 0.0, 0.6364, 0.0, 0.2727, 0.0, 0.1818, 0.0, 0.9091, 0.0, 0.1818, 0.0, 1.0, 0.0, 0.9091, 0.0, 0.5455, 0.0, 0.0, 0.0, 0.2727, 0.0, 0.09091, 0.0, 1.0, 0.0, 0.1818, 0.0, 0.5455, 0.0, 0.09091, 0.0, 0.0, 0.0, 0.5455, 0.0, 1.0, 0.0, 0.09091, 0.0, 0.4545, 0.0, 1.0, 0.0, 0.5455, 0.0, 0.4545, 0.0, 0.3636, 0.0, 1.0, 0.0, 0.2105, 0.0, 0.3158, 0.0, 0.2632, 0.0, 0.2105, 0.0, 0.3684, 0.0, 0.3158, 0.0, 0.4737, 0.0, 0.5789, 0.0, 0.5263, 0.0, 0.4737, 0.0, 0.6316, 0.0, 0.5789, 0.0, 0.2105, 0.0, 0.4211, 0.0, 0.3684, 0.0, 0.4211, 0.0, 0.6316, 0.0, 0.4737, 0.0, 0.1579, 0.0, 0.4211, 0.0, 0.2105, 0.0, 0.1579, 0.0, 0.6316, 0.0, 0.4211, 0.0, 0.1579, 0.0, 0.6842, 0.0, 0.6316, 0.0, 0.1053, 0.0, 0.6842, 0.0, 0.1579, 0.0, 0.1053, 0.0, 0.7368, 0.0, 0.6842, 0.0, 0.05263, 0.0, 0.9474, 0.0, 0.1053, 0.0, 0.9474, 0.0, 0.7368, 0.0, 0.1053, 0.0, 0.05263, 0.0, 1.0, 0.0, 0.9474, 0.0, 0.8947, 0.0, 0.7368, 0.0, 0.9474, 0.0, 0.8947, 0.0, 0.7895, 0.0, 0.7368, 0.0, 0.05263, 0.0, 0.0, 0.0, 1.0, 0.0, 0.8421, 0.0, 0.7895, 0.0, 0.8947, 0.0, 0.6364, 0.0, 0.7273, 0.0, 0.8182, 0.0, 0.6364, 0.0, 0.8182, 0.0, 0.9091, 0.0, 0.5455, 0.0, 0.6364, 0.0, 0.2727, 0.0, 0.2727, 0.0, 0.6364, 0.0, 0.9091, 0.0, 0.2727, 0.0, 0.9091, 0.0, 0.1818, 0.0, 0.1818, 0.0, 0.9091, 0.0, 1.0, 0.0, 0.5455, 0.0, 0.2727, 0.0, 0.0, 0.0, 0.09091, 0.0, 0.1818, 0.0, 1.0, 0.0, 0.5455, 0.0, 0.0, 0.0, 0.09091, 0.0, 0.5455, 0.0, 0.09091, 0.0, 1.0, 0.0, 0.4545, 0.0, 0.5455, 0.0, 1.0, 0.0, 0.4545, 0.0, 1.0, 0.0, 0.3636, 0.0, 0.2105, 0.0, 0.2632, 0.0, 0.3158, 0.0, 0.2105, 0.0, 0.3158, 0.0, 0.3684, 0.0, 0.4737, 0.0, 0.5263, 0.0, 0.5789, 0.0, 0.4737, 0.0, 0.5789, 0.0, 0.6316, 0.0, 0.2105, 0.0, 0.3684, 0.0, 0.4211, 0.0, 0.4211, 0.0, 0.4737, 0.0, 0.6316, 0.0, 0.1579, 0.0, 0.2105, 0.0, 0.4211, 0.0, 0.1579, 0.0, 0.4211, 0.0, 0.6316, 0.0, 0.1579, 0.0, 0.6316, 0.0, 0.6842, 0.0, 0.1053, 0.0, 0.1579, 0.0, 0.6842, 0.0, 0.1053, 0.0, 0.6842, 0.0, 0.7368, 0.0, 0.05263, 0.0, 0.1053, 0.0, 0.9474, 0.0, 0.9474, 0.0, 0.1053, 0.0, 0.7368, 0.0, 0.05263, 0.0, 0.9474, 0.0, 1.0, 0.0, 0.8947, 0.0, 0.9474, 0.0, 0.7368, 0.0, 0.8947, 0.0, 0.7368, 0.0, 0.7895, 0.0, 0.05263, 0.0, 1.0, 0.0, 0.0, 0.0, 0.8421, 0.0, 0.8947, 0.0, 0.7895, 0.0, 0.0, 1.0, 0.05, 1.0, 0.05, 0.0, 0.0, 0.0, 0.05, 1.0, 0.1, 1.0, 0.1, 0.0, 0.05, 0.0, 0.1, 1.0, 0.15, 1.0, 0.15, 0.0, 0.1, 0.0, 0.15, 1.0, 0.2, 1.0, 0.2, 0.0, 0.15, 0.0, 0.2, 1.0, 0.25, 1.0, 0.25, 0.0, 0.2, 0.0, 0.25, 1.0, 0.3, 1.0, 0.3, 0.0, 0.25, 0.0, 0.3, 1.0, 0.35, 1.0, 0.35, 0.0, 0.3, 0.0, 0.35, 1.0, 0.4, 1.0, 0.4, 0.0, 0.35, 0.0, 0.4, 1.0, 0.45, 1.0, 0.45, 0.0, 0.4, 0.0, 0.45, 1.0, 0.5, 1.0, 0.5, 0.0, 0.45, 0.0, 0.5, 1.0, 0.55, 1.0, 0.55, 0.0, 0.5, 0.0, 0.55, 1.0, 0.6, 1.0, 0.6, 0.0, 0.55, 0.0, 0.6, 1.0, 0.65, 1.0, 0.65, 0.0, 0.6, 0.0, 0.65, 1.0, 0.7, 1.0, 0.7, 0.0, 0.65, 0.0, 0.7, 1.0, 0.75, 1.0, 0.75, 0.0, 0.7, 0.0, 0.75, 1.0, 0.8, 1.0, 0.8, 0.0, 0.75, 0.0, 0.8, 1.0, 0.85, 1.0, 0.85, 0.0, 0.8, 0.0, 0.85, 1.0, 0.9, 1.0, 0.9, 0.0, 0.85, 0.0, 0.9, 1.0, 0.95, 1.0, 0.95, 0.0, 0.9, 0.0, 0.95, 1.0, 1.0, 1.0, 1.0, 0.0, 0.95, 0.0, 0.0, 1.0, 0.25, 1.0, 0.25, 0.0, 0.0, 0.0, 0.25, 1.0, 0.5, 1.0, 0.5, 0.0, 0.25, 0.0, 0.5, 1.0, 0.75, 1.0, 0.75, 0.0, 0.5, 0.0, 0.75, 1.0, 1.0, 1.0, 1.0, 0.0, 0.75, 0.0, 0.0, 1.0, 0.125, 1.0, 0.125, 0.0, 0.0, 0.0, 0.125, 1.0, 0.25, 1.0, 0.25, 0.0, 0.125, 0.0, 0.25, 1.0, 0.375, 1.0, 0.375, 0.0, 0.25, 0.0, 0.375, 1.0, 0.5, 1.0, 0.5, 0.0, 0.375, 0.0, 0.5, 1.0, 0.625, 1.0, 0.625, 0.0, 0.5, 0.0, 0.625, 1.0, 0.75, 1.0, 0.75, 0.0, 0.625, 0.0, 0.75, 1.0, 0.875, 1.0, 0.875, 0.0, 0.75, 0.0, 0.875, 1.0, 1.0, 1.0, 1.0, 0.0, 0.875, 0.0, 0.3846, 0.0, 0.5385, 0.0, 0.4615, 0.0, 0.3846, 0.0, 0.6154, 0.0, 0.5385, 0.0, 0.3846, 0.0, 0.3077, 0.0, 0.6154, 0.0, 0.3077, 0.0, 0.6923, 0.0, 0.6154, 0.0, 0.2308, 0.0, 0.6923, 0.0, 0.3077, 0.0, 0.07692, 0.0, 0.2308, 0.0, 0.1538, 0.0, 0.07692, 0.0, 0.8462, 0.0, 0.2308, 0.0, 0.8462, 0.0, 0.6923, 0.0, 0.2308, 0.0, 0.8462, 0.0, 0.7692, 0.0, 0.6923, 0.0, 0.07692, 0.0, 0.9231, 0.0, 0.8462, 0.0, 0.07692, 0.0, 1.0, 0.0, 0.9231, 0.0, 0.07692, 0.0, 0.0, 0.0, 1.0, 0.0, 0.2105, 0.0, 0.3158, 0.0, 0.2632, 0.0, 0.2105, 0.0, 0.3684, 0.0, 0.3158, 0.0, 0.4737, 0.0, 0.5789, 0.0, 0.5263, 0.0, 0.4737, 0.0, 0.6316, 0.0, 0.5789, 0.0, 0.2105, 0.0, 0.4211, 0.0, 0.3684, 0.0, 0.4211, 0.0, 0.6316, 0.0, 0.4737, 0.0, 0.1579, 0.0, 0.4211, 0.0, 0.2105, 0.0, 0.1579, 0.0, 0.6316, 0.0, 0.4211, 0.0, 0.1579, 0.0, 0.6842, 0.0, 0.6316, 0.0, 0.1053, 0.0, 0.6842, 0.0, 0.1579, 0.0, 0.1053, 0.0, 0.7368, 0.0, 0.6842, 0.0, 0.05263, 0.0, 0.9474, 0.0, 0.1053, 0.0, 0.9474, 0.0, 0.7368, 0.0, 0.1053, 0.0, 0.05263, 0.0, 1.0, 0.0, 0.9474, 0.0, 0.8947, 0.0, 0.7368, 0.0, 0.9474, 0.0, 0.8947, 0.0, 0.7895, 0.0, 0.7368, 0.0, 0.05263, 0.0, 0.0, 0.0, 1.0, 0.0, 0.8421, 0.0, 0.7895, 0.0, 0.8947, 0.0, 0.3846, 0.0, 0.4615, 0.0, 0.5385, 0.0, 0.3846, 0.0, 0.5385, 0.0, 0.6154, 0.0, 0.3846, 0.0, 0.6154, 0.0, 0.3077, 0.0, 0.3077, 0.0, 0.6154, 0.0, 0.6923, 0.0, 0.2308, 0.0, 0.3077, 0.0, 0.6923, 0.0, 0.07692, 0.0, 0.1538, 0.0, 0.2308, 0.0, 0.07692, 0.0, 0.2308, 0.0, 0.8462, 0.0, 0.8462, 0.0, 0.2308, 0.0, 0.6923, 0.0, 0.8462, 0.0, 0.6923, 0.0, 0.7692, 0.0, 0.07692, 0.0, 0.8462, 0.0, 0.9231, 0.0, 0.07692, 0.0, 0.9231, 0.0, 1.0, 0.0, 0.07692, 0.0, 1.0, 0.0, 0.0, 0.0, 0.2105, 0.0, 0.2632, 0.0, 0.3158, 0.0, 0.2105, 0.0, 0.3158, 0.0, 0.3684, 0.0, 0.4737, 0.0, 0.5263, 0.0, 0.5789, 0.0, 0.4737, 0.0, 0.5789, 0.0, 0.6316, 0.0, 0.2105, 0.0, 0.3684, 0.0, 0.4211, 0.0, 0.4211, 0.0, 0.4737, 0.0, 0.6316, 0.0, 0.1579, 0.0, 0.2105, 0.0, 0.4211, 0.0, 0.1579, 0.0, 0.4211, 0.0, 0.6316, 0.0, 0.1579, 0.0, 0.6316, 0.0, 0.6842, 0.0, 0.1053, 0.0, 0.1579, 0.0, 0.6842, 0.0, 0.1053, 0.0, 0.6842, 0.0, 0.7368, 0.0, 0.05263, 0.0, 0.1053, 0.0, 0.9474, 0.0, 0.9474, 0.0, 0.1053, 0.0, 0.7368, 0.0, 0.05263, 0.0, 0.9474, 0.0, 1.0, 0.0, 0.8947, 0.0, 0.9474, 0.0, 0.7368, 0.0, 0.8947, 0.0, 0.7368, 0.0, 0.7895, 0.0, 0.05263, 0.0, 1.0, 0.0, 0.0, 0.0, 0.8421, 0.0, 0.8947, 0.0, 0.7895, 0.0, 0.0, 1.0, 0.05, 1.0, 0.05, 0.0, 0.0, 0.0, 0.05, 1.0, 0.1, 1.0, 0.1, 0.0, 0.05, 0.0, 0.1, 1.0, 0.15, 1.0, 0.15, 0.0, 0.1, 0.0, 0.15, 1.0, 0.2, 1.0, 0.2, 0.0, 0.15, 0.0, 0.2, 1.0, 0.25, 1.0, 0.25, 0.0, 0.2, 0.0, 0.25, 1.0, 0.3, 1.0, 0.3, 0.0, 0.25, 0.0, 0.3, 1.0, 0.35, 1.0, 0.35, 0.0, 0.3, 0.0, 0.35, 1.0, 0.4, 1.0, 0.4, 0.0, 0.35, 0.0, 0.4, 1.0, 0.45, 1.0, 0.45, 0.0, 0.4, 0.0, 0.45, 1.0, 0.5, 1.0, 0.5, 0.0, 0.45, 0.0, 0.5, 1.0, 0.55, 1.0, 0.55, 0.0, 0.5, 0.0, 0.55, 1.0, 0.6, 1.0, 0.6, 0.0, 0.55, 0.0, 0.6, 1.0, 0.65, 1.0, 0.65, 0.0, 0.6, 0.0, 0.65, 1.0, 0.7, 1.0, 0.7, 0.0, 0.65, 0.0, 0.7, 1.0, 0.75, 1.0, 0.75, 0.0, 0.7, 0.0, 0.75, 1.0, 0.8, 1.0, 0.8, 0.0, 0.75, 0.0, 0.8, 1.0, 0.85, 1.0, 0.85, 0.0, 0.8, 0.0, 0.85, 1.0, 0.9, 1.0, 0.9, 0.0, 0.85, 0.0, 0.9, 1.0, 0.95, 1.0, 0.95, 0.0, 0.9, 0.0, 0.95, 1.0, 1.0, 1.0, 1.0, 0.0, 0.95, 0.0, 0.0, 1.0, 0.07143, 1.0, 0.07143, 0.0, 0.0, 0.0, 0.07143, 1.0, 0.1429, 1.0, 0.1429, 0.0, 0.07143, 0.0, 0.1429, 1.0, 0.2143, 1.0, 0.2143, 0.0, 0.1429, 0.0, 0.2143, 1.0, 0.2857, 1.0, 0.2857, 0.0, 0.2143, 0.0, 0.2857, 1.0, 0.3571, 1.0, 0.3571, 0.0, 0.2857, 0.0, 0.3571, 1.0, 0.4286, 1.0, 0.4286, 0.0, 0.3571, 0.0, 0.4286, 1.0, 0.5, 1.0, 0.5, 0.0, 0.4286, 0.0, 0.5, 1.0, 0.5714, 1.0, 0.5714, 0.0, 0.5, 0.0, 0.5714, 1.0, 0.6429, 1.0, 0.6429, 0.0, 0.5714, 0.0, 0.6429, 1.0, 0.7143, 1.0, 0.7143, 0.0, 0.6429, 0.0, 0.7143, 1.0, 0.7857, 1.0, 0.7857, 0.0, 0.7143, 0.0, 0.7857, 1.0, 0.8571, 1.0, 0.8571, 0.0, 0.7857, 0.0, 0.8571, 1.0, 0.9286, 1.0, 0.9286, 0.0, 0.8571, 0.0, 0.9286, 1.0, 1.0, 1.0, 1.0, 0.0, 0.9286, 0.0])
me_labelsgeometry.materials.append(mat_blockmaterial)
me_labelsgeometry.auto_texspace = False
me_labelsgeometry.update()
me_boxside1geometry = bpy.data.meshes.new('BoxSide1Geometry')
me_boxside1geometry.from_pydata([(-8.0, -0.6, 4.8), (0.4, -0.6, 4.8), (-8.578, 1.027, 4.23), (0.9784, 1.027, 4.23)], [], [(0, 1, 3, 2)])
_uv = me_boxside1geometry.uv_layers.new(name='UVMap')
_uv.uv.foreach_set('vector', [0.0, 0.0, 1.0, 0.0, 1.0, 1.0, 0.0, 1.0])
me_boxside1geometry.materials.append(mat_boxmaterial)
me_boxside1geometry.update()
me_boxside2geometry = bpy.data.meshes.new('BoxSide2Geometry')
me_boxside2geometry.from_pydata([(-8.009, -0.6, 4.809), (0.3914, -0.6, 4.809), (-8.578, 1.027, 4.23), (0.9612, 1.027, 4.23)], [], [(0, 1, 3, 2)])
_uv = me_boxside2geometry.uv_layers.new(name='UVMap')
_uv.uv.foreach_set('vector', [0.0, 0.0, 1.0, 0.0, 1.0, 1.0, 0.0, 1.0])
me_boxside2geometry.materials.append(mat_boxmaterial)
me_boxside2geometry.update()
me_boxside3geometry = bpy.data.meshes.new('BoxSide3Geometry')
me_boxside3geometry.from_pydata([(-8.009, -0.6, 4.809), (0.3914, -0.6, 4.809), (-8.578, 1.027, 4.23), (0.9612, 1.027, 4.23)], [], [(0, 1, 3, 2)])
_uv = me_boxside3geometry.uv_layers.new(name='UVMap')
_uv.uv.foreach_set('vector', [0.0, 0.0, 1.0, 0.0, 1.0, 1.0, 0.0, 1.0])
me_boxside3geometry.materials.append(mat_boxmaterial)
me_boxside3geometry.update()
me_boxside4geometry = bpy.data.meshes.new('BoxSide4Geometry')
me_boxside4geometry.from_pydata([(-8.0, -0.6, 4.8), (0.4, -0.6, 4.8), (-8.578, 1.027, 4.23), (0.9784, 1.027, 4.23)], [], [(0, 1, 3, 2)])
_uv = me_boxside4geometry.uv_layers.new(name='UVMap')
_uv.uv.foreach_set('vector', [0.0, 0.0, 1.0, 0.0, 1.0, 1.0, 0.0, 1.0])
me_boxside4geometry.materials.append(mat_boxmaterial)
me_boxside4geometry.update()
me_xgeometry = bpy.data.meshes.new('XGeometry')
me_xgeometry.from_pydata([(-0.2608, -0.2, -0.2823), (-0.1304, -0.2, -1.884e-15), (-0.1304, -0.2, -0.5646), (-0.2608, -0.2277, -0.2823), (-0.1304, -0.2277, -2.618e-09), (-0.1304, -0.2277, -0.5646), (1.49e-08, -0.2277, -0.2823), (0.1304, -0.2277, -0.5646), (0.1304, -0.2277, -2.618e-09), (1.49e-08, -0.2, -0.2823), (0.1304, -0.2, -0.5646), (0.1304, -0.2, -9.578e-16), (1.49e-08, -0.2, 0.2823), (0.2608, -0.2, -0.2823), (0.2608, -0.2, 0.2823), (0.1304, -0.2, 0.5646), (0.2608, -0.2277, 0.2823), (0.1304, -0.2277, 0.5646), (1.49e-08, -0.2277, 0.2823), (-0.1304, -0.2277, 0.5646), (-0.2608, -0.2277, 0.2823), (-0.1304, -0.2, 0.5646), (-0.2608, -0.2, 0.2823), (0.2608, -0.2277, -0.2823)], [], [(1, 0, 3, 4), (0, 1, 9, 2), (0, 2, 5, 3), (3, 5, 6, 4), (2, 9, 6, 5), (4, 6, 8, 18), (9, 10, 7, 6), (6, 7, 23, 8), (1, 12, 11, 9), (9, 11, 13, 10), (12, 15, 14, 11), (13, 11, 8, 23), (11, 14, 16, 8), (14, 15, 17, 16), (18, 8, 16, 17), (15, 12, 18, 17), (20, 4, 18, 19), (12, 21, 19, 18), (21, 22, 20, 19), (22, 21, 12, 1), (22, 1, 4, 20), (10, 13, 23, 7)])
_uv = me_xgeometry.uv_layers.new(name='UVMap')
_uv.uv.foreach_set('vector', [0.3333, 0.3333, 0.3333, 0.0, 0.3333, 0.0, 0.3333, 0.3333, 0.3333, 0.0, 0.3333, 0.3333, 0.6667, 0.3333, 0.6667, 0.0, 0.3333, 0.0, 0.6667, 0.0, 0.6667, 0.0, 0.3333, 0.0, 0.3333, 0.0, 0.6667, 0.0, 0.6667, 0.3333, 0.3333, 0.3333, 0.6667, 0.0, 0.6667, 0.3333, 0.6667, 0.3333, 0.6667, 0.0, 0.3333, 0.3333, 0.6667, 0.3333, 0.6667, 0.6667, 0.3333, 0.6667, 0.6667, 0.3333, 1.0, 0.3333, 1.0, 0.3333, 0.6667, 0.3333, 0.6667, 0.3333, 1.0, 0.3333, 1.0, 0.6667, 0.6667, 0.6667, 0.3333, 0.3333, 0.3333, 0.6667, 0.6667, 0.6667, 0.6667, 0.3333, 0.6667, 0.3333, 0.6667, 0.6667, 1.0, 0.6667, 1.0, 0.3333, 0.3333, 0.6667, 0.3333, 1.0, 0.6667, 1.0, 0.6667, 0.6667, 1.0, 0.6667, 0.6667, 0.6667, 0.6667, 0.6667, 1.0, 0.6667, 0.6667, 0.6667, 0.6667, 1.0, 0.6667, 1.0, 0.6667, 0.6667, 0.6667, 1.0, 0.3333, 1.0, 0.3333, 1.0, 0.6667, 1.0, 0.3333, 0.6667, 0.6667, 0.6667, 0.6667, 1.0, 0.3333, 1.0, 0.3333, 1.0, 0.3333, 0.6667, 0.3333, 0.6667, 0.3333, 1.0, 0.0, 0.3333, 0.3333, 0.3333, 0.3333, 0.6667, 0.0, 0.6667, 0.3333, 0.6667, 0.0, 0.6667, 0.0, 0.6667, 0.3333, 0.6667, 0.0, 0.6667, 0.0, 0.3333, 0.0, 0.3333, 0.0, 0.6667, 0.0, 0.3333, 0.0, 0.6667, 0.3333, 0.6667, 0.3333, 0.3333, 0.0, 0.3333, 0.3333, 0.3333, 0.3333, 0.3333, 0.0, 0.3333, 1.0, 0.3333, 1.0, 0.6667, 1.0, 0.6667, 1.0, 0.3333])
me_xgeometry.materials.append(mat_blockmaterial)
me_xgeometry.materials.append(None)
me_xgeometry.update()
me_blockgeometry_001 = bpy.data.meshes.new('BlockGeometry.001')
me_blockgeometry_001.from_pydata([(-0.271, -0.06938, 0.4235), (-0.295, -0.05555, 0.4235), (-0.301, -0.1213, 0.2292), (-0.2261, 0.008331, 0.5533), (-0.1732, 0.1, 0.5989), (-0.2501, 0.02216, 0.5533), (-0.1972, 0.1138, 0.5989), (-0.1442, 0.2055, 0.5533), (-0.09937, 0.2832, 0.4235), (-0.1203, 0.1917, 0.5533), (-0.07541, 0.2694, 0.4235), (-0.04543, 0.3213, 0.2292), (-0.03491, 0.3395, 5.96e-08), (-0.06939, 0.3351, 0.2292), (-0.05886, 0.3534, 6.091e-08), (-0.06939, 0.3351, -0.2292), (-0.09937, 0.2832, -0.4235), (-0.04543, 0.3213, -0.2292), (-0.07541, 0.2694, -0.4235), (-0.1203, 0.1917, -0.5533), (-0.1732, 0.1, -0.5989), (-0.152, 0.1367, -0.2213), (-0.1442, 0.2055, -0.5533), (-0.1972, 0.1138, -0.5989), (-0.2501, 0.02216, -0.5533), (-0.1972, 0.1138, -0.2395), (-0.2183, 0.07716, -0.2213), (-0.176, 0.1505, -0.2213), (-0.1732, 0.1, -0.2395), (-0.1944, 0.06333, -0.2213), (-0.2123, 0.03225, -0.1694), (-0.2363, 0.04608, -0.1694), (-0.2243, 0.01148, -0.09167), (-0.301, -0.1213, -0.2292), (-0.2483, 0.02531, -0.09167), (-0.2285, 0.004183, -2.98e-08), (-0.2525, 0.01801, -2.849e-08), (-0.2243, 0.01148, 0.09167), (-0.2123, 0.03225, 0.1694), (-0.2483, 0.02531, 0.09167), (-0.2363, 0.04608, 0.1694), (-0.2183, 0.07716, 0.2213), (-0.1944, 0.06333, 0.2213), (-0.1972, 0.1138, 0.2395), (-0.176, 0.1505, 0.2213), (-0.1732, 0.1, 0.2395), (-0.152, 0.1367, 0.2213), (-0.1341, 0.1678, 0.1694), (-0.158, 0.1816, 0.1694), (-0.1221, 0.1885, 0.09167), (-0.1179, 0.1958, 7.451e-09), (-0.1461, 0.2024, 0.09167), (-0.1418, 0.2096, 8.759e-09), (-0.1461, 0.2024, -0.09167), (-0.158, 0.1816, -0.1694), (-0.1221, 0.1885, -0.09167), (-0.1341, 0.1678, -0.1694), (-0.3355, -0.1257, -5.83e-08), (-0.3249, -0.1075, 0.2292), (-0.3249, -0.1075, -0.2292), (-0.3115, -0.1395, -5.96e-08), (-0.295, -0.05555, -0.4235), (-0.271, -0.06938, -0.4235), (-0.2261, 0.008332, -0.5533)], [], [(3, 5, 1, 0), (0, 1, 58, 2), (21, 19, 18, 17, 12, 11, 10, 9, 4, 3, 0, 2, 60, 33, 32, 35, 37, 38, 42, 45, 46, 47, 49, 50, 55, 56), (4, 6, 5, 3), (36, 57, 58, 1, 5, 6, 7, 8, 13, 14, 15, 16, 22, 23, 25, 27, 54, 53, 52, 51, 48, 44, 43, 41, 40, 39), (9, 7, 6, 4), (10, 8, 7, 9), (11, 13, 8, 10), (12, 14, 13, 11), (17, 15, 14, 12), (18, 16, 15, 17), (19, 22, 16, 18), (32, 33, 62, 63, 20, 19, 21, 28, 29, 30), (20, 23, 22, 19), (25, 23, 24, 61, 59, 57, 36, 34, 31, 26), (63, 24, 23, 20), (25, 26, 29, 28), (27, 25, 28, 21), (26, 31, 30, 29), (31, 34, 32, 30), (34, 36, 35, 32), (35, 36, 39, 37), (37, 39, 40, 38), (38, 40, 41, 42), (42, 41, 43, 45), (45, 43, 44, 46), (46, 44, 48, 47), (47, 48, 51, 49), (49, 51, 52, 50), (52, 53, 55, 50), (53, 54, 56, 55), (54, 27, 21, 56), (2, 58, 57, 60), (60, 57, 59, 33), (33, 59, 61, 62), (62, 61, 24, 63)])
me_blockgeometry_001.polygons.foreach_set('use_smooth', [True] * 36)
_uv = me_blockgeometry_001.uv_layers.new(name='UVMap')
_uv.uv.foreach_set('vector', [0.0625, 0.5, 0.0625, 1.0, 0.0, 1.0, 0.0, 0.5, 1.0, 0.5, 1.0, 1.0, 0.9375, 1.0, 0.9375, 0.5, 0.7867, 0.1613, 0.8418, 0.02827, 0.75, 0.01, 0.6582, 0.02827, 0.5803, 0.08029, 0.5283, 0.1582, 0.51, 0.25, 0.5283, 0.3418, 0.5803, 0.4197, 0.6582, 0.4717, 0.75, 0.49, 0.8418, 0.4717, 0.9197, 0.4197, 0.9717, 0.3418, 0.8387, 0.2867, 0.8179, 0.3179, 0.7867, 0.3387, 0.75, 0.346, 0.7133, 0.3387, 0.6821, 0.3179, 0.6613, 0.2867, 0.654, 0.25, 0.6613, 0.2133, 0.6821, 0.1821, 0.7133, 0.1613, 0.75, 0.154, 0.125, 0.5, 0.125, 1.0, 0.0625, 1.0, 0.0625, 0.5, 0.3179, 0.3179, 0.4197, 0.4197, 0.3418, 0.4717, 0.25, 0.49, 0.1582, 0.4717, 0.08029, 0.4197, 0.02827, 0.3418, 0.01, 0.25, 0.02827, 0.1582, 0.08029, 0.08029, 0.1582, 0.02827, 0.25, 0.01, 0.3418, 0.02827, 0.4197, 0.08029, 0.3179, 0.1821, 0.2867, 0.1613, 0.25, 0.154, 0.2133, 0.1613, 0.1821, 0.1821, 0.1613, 0.2133, 0.154, 0.25, 0.1613, 0.2867, 0.1821, 0.3179, 0.2133, 0.3387, 0.25, 0.346, 0.2867, 0.3387, 0.1875, 0.5, 0.1875, 1.0, 0.125, 1.0, 0.125, 0.5, 0.25, 0.5, 0.25, 1.0, 0.1875, 1.0, 0.1875, 0.5, 0.3125, 0.5, 0.3125, 1.0, 0.25, 1.0, 0.25, 0.5, 0.375, 0.5, 0.375, 1.0, 0.3125, 1.0, 0.3125, 0.5, 0.4375, 0.5, 0.4375, 1.0, 0.375, 1.0, 0.375, 0.5, 0.5, 0.5, 0.5, 1.0, 0.4375, 1.0, 0.4375, 0.5, 0.5625, 0.5, 0.5625, 1.0, 0.5, 1.0, 0.5, 0.5, 0.8387, 0.2867, 0.9717, 0.3418, 0.99, 0.25, 0.9717, 0.1582, 0.9197, 0.08029, 0.8418, 0.02827, 0.7867, 0.1613, 0.8179, 0.1821, 0.8387, 0.2133, 0.846, 0.25, 0.625, 0.5, 0.625, 1.0, 0.5625, 1.0, 0.5625, 0.5, 0.3179, 0.1821, 0.4197, 0.08029, 0.4717, 0.1582, 0.49, 0.25, 0.4717, 0.3418, 0.4197, 0.4197, 0.3179, 0.3179, 0.3387, 0.2867, 0.346, 0.25, 0.3387, 0.2133, 0.6875, 0.5, 0.6875, 1.0, 0.625, 1.0, 0.625, 0.5, 0.625, 0.7667, 0.6875, 0.7667, 0.6875, 0.7333, 0.625, 0.7333, 0.5625, 0.7667, 0.625, 0.7667, 0.625, 0.7333, 0.5625, 0.7333, 0.6875, 0.7667, 0.75, 0.7667, 0.75, 0.7333, 0.6875, 0.7333, 0.75, 0.7667, 0.8125, 0.7667, 0.8125, 0.7333, 0.75, 0.7333, 0.8125, 0.7667, 0.875, 0.7667, 0.875, 0.7333, 0.8125, 0.7333, 0.875, 0.7333, 0.875, 0.7667, 0.9375, 0.7667, 0.9375, 0.7333, 0.9375, 0.7333, 0.9375, 0.7667, 1.0, 0.7667, 1.0, 0.7333, 0.0, 0.7333, 0.0, 0.7667, 0.0625, 0.7667, 0.0625, 0.7333, 0.0625, 0.7333, 0.0625, 0.7667, 0.125, 0.7667, 0.125, 0.7333, 0.125, 0.7333, 0.125, 0.7667, 0.1875, 0.7667, 0.1875, 0.7333, 0.1875, 0.7333, 0.1875, 0.7667, 0.25, 0.7667, 0.25, 0.7333, 0.25, 0.7333, 0.25, 0.7667, 0.3125, 0.7667, 0.3125, 0.7333, 0.3125, 0.7333, 0.3125, 0.7667, 0.375, 0.7667, 0.375, 0.7333, 0.375, 0.7667, 0.4375, 0.7667, 0.4375, 0.7333, 0.375, 0.7333, 0.4375, 0.7667, 0.5, 0.7667, 0.5, 0.7333, 0.4375, 0.7333, 0.5, 0.7667, 0.5625, 0.7667, 0.5625, 0.7333, 0.5, 0.7333, 0.9375, 0.5, 0.9375, 1.0, 0.875, 1.0, 0.875, 0.5, 0.875, 0.5, 0.875, 1.0, 0.8125, 1.0, 0.8125, 0.5, 0.8125, 0.5, 0.8125, 1.0, 0.75, 1.0, 0.75, 0.5, 0.75, 0.5, 0.75, 1.0, 0.6875, 1.0, 0.6875, 0.5])
me_blockgeometry_001.materials.append(mat_blockmaterial)
me_blockgeometry_001.materials.append(None)
me_blockgeometry_001.update()
me_blockgeometry = bpy.data.meshes.new('BlockGeometry')
me_blockgeometry.from_pydata([(-9.313e-10, 0.3683, -0.75), (0.007921, 0.3863, -0.7342), (-0.007921, 0.3863, -0.7342), (0.319, -0.1842, -0.75), (-0.319, -0.1842, -0.75), (-0.3385, -0.1863, -0.7342), (-0.3306, -0.2, -0.7342), (0.3306, -0.2, -0.7342), (-0.3306, -0.2, 0.7342), (-0.319, -0.1842, 0.75), (-0.3385, -0.1863, 0.7342), (0.3306, -0.2, 0.7342), (0.319, -0.1842, 0.75), (0.3385, -0.1863, 0.7342), (0.007921, 0.3863, 0.7342), (0.3385, -0.1863, -0.7342), (9.313e-10, 0.3683, 0.75), (-0.007921, 0.3863, 0.7342)], [], [(1, 15, 3, 0), (0, 2, 1), (5, 2, 0, 4), (0, 3, 4), (4, 6, 5), (7, 6, 4, 3), (10, 5, 6, 8), (7, 11, 8, 6), (8, 11, 12, 9), (9, 10, 8), (12, 11, 13), (11, 7, 15, 13), (13, 14, 16, 12), (1, 14, 13, 15), (3, 15, 7), (16, 14, 17), (2, 17, 14, 1), (17, 10, 9, 16), (5, 10, 17, 2), (12, 16, 9)])
_uv = me_blockgeometry.uv_layers.new(name='UVMap')
_uv.uv.foreach_set('vector', [0.7548, 0.4818, 0.9531, 0.1382, 0.9414, 0.1395, 0.75, 0.471, 0.75, 0.471, 0.7452, 0.4818, 0.7548, 0.4818, 0.5469, 0.1382, 0.7452, 0.4818, 0.75, 0.471, 0.5586, 0.1395, 0.75, 0.471, 0.9414, 0.1395, 0.5586, 0.1395, 0.5586, 0.1395, 0.5517, 0.13, 0.5469, 0.1382, 0.9483, 0.13, 0.5517, 0.13, 0.5586, 0.1395, 0.9414, 0.1395, 0.3257, 0.9947, 0.3257, 0.5053, 0.341, 0.5053, 0.341, 0.9947, 0.659, 0.5053, 0.659, 0.9947, 0.341, 0.9947, 0.341, 0.5053, 0.05166, 0.13, 0.4483, 0.13, 0.4414, 0.1395, 0.05862, 0.1395, 0.05862, 0.1395, 0.04691, 0.1382, 0.05166, 0.13, 0.4414, 0.1395, 0.4483, 0.13, 0.4531, 0.1382, 0.659, 0.9947, 0.659, 0.5053, 0.6743, 0.5053, 0.6743, 0.9947, 0.4531, 0.1382, 0.2548, 0.4818, 0.25, 0.471, 0.4414, 0.1395, 0.9924, 0.5053, 0.9924, 0.9947, 0.6743, 0.9947, 0.6743, 0.5053, 0.9414, 0.1395, 0.9531, 0.1382, 0.9483, 0.13, 0.25, 0.471, 0.2548, 0.4818, 0.2452, 0.4818, 0.007622, 0.5053, 0.007622, 0.9947, -5.96e-08, 0.9947, -5.96e-08, 0.5053, 0.2452, 0.4818, 0.04691, 0.1382, 0.05862, 0.1395, 0.25, 0.471, 0.3257, 0.5053, 0.3257, 0.9947, 0.007622, 0.9947, 0.007622, 0.5053, 0.4414, 0.1395, 0.25, 0.471, 0.05862, 0.1395])
me_blockgeometry.materials.append(mat_blockmaterial)
me_blockgeometry.materials.append(None)
me_blockgeometry.update()
me_rodgeometry = bpy.data.meshes.new('RodGeometry')
me_rodgeometry.from_pydata([(0.0, 0.2, -4.28), (0.0, 0.2, 4.28), (0.1732, -0.1, -4.28), (0.1732, -0.1, 4.28), (-0.1732, -0.1, -4.28), (-0.1732, -0.1, 4.28)], [], [(0, 1, 3, 2), (2, 3, 5, 4), (3, 1, 5), (4, 5, 1, 0), (0, 2, 4)])
me_rodgeometry.polygons.foreach_set('use_smooth', [True] * 5)
_uv = me_rodgeometry.uv_layers.new(name='UVMap')
_uv.uv.foreach_set('vector', [1.0, 0.5, 1.0, 1.0, 0.6667, 1.0, 0.6667, 0.5, 0.6667, 0.5, 0.6667, 1.0, 0.3333, 1.0, 0.3333, 0.5, 0.4578, 0.13, 0.25, 0.49, 0.04215, 0.13, 0.3333, 0.5, 0.3333, 1.0, -5.96e-08, 1.0, -5.96e-08, 0.5, 0.75, 0.49, 0.9578, 0.13, 0.5422, 0.13])
me_rodgeometry.materials.append(mat_metalmaterial)
me_rodgeometry.update()

# ---- objects
ob_box = bpy.data.objects.new('Box', me_boxgeometry)
ob_labels = bpy.data.objects.new('Labels', me_labelsgeometry)
ob_boxside1 = bpy.data.objects.new('BoxSide1', me_boxside1geometry)
ob_boxside2 = bpy.data.objects.new('BoxSide2', me_boxside2geometry)
ob_boxside3 = bpy.data.objects.new('BoxSide3', me_boxside3geometry)
ob_boxside4 = bpy.data.objects.new('BoxSide4', me_boxside4geometry)
ob_xmesh = bpy.data.objects.new('XMesh', me_xgeometry)
ob_omesh = bpy.data.objects.new('OMesh', me_blockgeometry_001)
ob_blockmesh = bpy.data.objects.new('BlockMesh', me_blockgeometry)
ob_rodmesh = bpy.data.objects.new('RodMesh', me_rodgeometry)
ob_fill = bpy.data.objects.new('Fill', light_filllight)
ob_key = bpy.data.objects.new('Key', light_keylight)
ob_rim = bpy.data.objects.new('Rim', light_rimlight)

# ---- transforms, parenting, visibility, modifiers, constraints
ob_box.location = (0.0, 0.0, -1.4)
ob_labels.location = (-4.093, -4.494, 0.41)
ob_labels.scale = (0.235, 0.235, 0.235)
ob_boxside1.location = (3.8, 9.0, -0.7)
ob_boxside1.rotation_euler = (1.571, 0.0, 0.0)
ob_boxside2.location = (9.009, -3.809, -0.7)
ob_boxside2.rotation_euler = (1.571, 0.0, -1.571)
ob_boxside3.location = (-9.009, 3.809, -0.7)
ob_boxside3.rotation_euler = (1.571, 0.0, 1.571)
ob_boxside4.location = (-3.8, -9.0, -0.7)
ob_boxside4.rotation_euler = (1.571, 0.0, 3.142)
ob_xmesh.location = (0.0, 0.0, 0.0)
ob_xmesh.rotation_euler = (-1.571, -2.094, 0.0)
ob_xmesh.scale = (2.892, 2.892, 1.336)
ob_xmesh.lock_rotation = (True, False, True)
ob_omesh.location = (0.0, 0.0, 0.0)
ob_omesh.rotation_euler = (-1.571, -2.094, 0.0)
ob_omesh.scale = (2.892, 2.892, 1.336)
ob_omesh.lock_rotation = (True, False, True)
_m = ob_omesh.modifiers.new('Auto Smooth', 'NODES')
_m.node_group = ng_auto_smooth
_gi = [s.identifier for s in ng_auto_smooth.interface.items_tree if s.item_type == 'SOCKET' and s.in_out == 'INPUT']
_m[_gi[1]] = 1.396  # Angle
ob_blockmesh.location = (0.0, 0.0, 0.0)
ob_blockmesh.rotation_euler = (-1.571, -2.094, 0.0)
ob_blockmesh.scale = (2.892, 2.892, 1.336)
ob_blockmesh.lock_rotation = (True, False, True)
ob_rodmesh.location = (0.0, 0.0, 0.0)
ob_rodmesh.rotation_euler = (1.571, 0.0, 0.0)
ob_rodmesh.scale = (0.5, 0.5, 1.0)
ob_fill.location = (13.74, 15.68, 6.0)
ob_fill.rotation_euler = (-1.191, -0.9404, 5.266)
ob_key.location = (15.3, -14.15, 15.0)
ob_key.rotation_euler = (-0.9829, -0.1719, 3.836)
ob_rim.location = (-23.13, 0.8666, 5.936)
ob_rim.rotation_euler = (-3.005, -1.733, 9.3)

# ---- collection membership
scene.collection.objects.link(ob_box)
scene.collection.objects.link(ob_labels)
scene.collection.objects.link(ob_boxside1)
scene.collection.objects.link(ob_boxside2)
scene.collection.objects.link(ob_boxside3)
scene.collection.objects.link(ob_boxside4)
col_block.objects.link(ob_xmesh)
col_block.objects.link(ob_omesh)
col_block.objects.link(ob_blockmesh)
col_rod.objects.link(ob_rodmesh)
col_lights.objects.link(ob_fill)
col_lights.objects.link(ob_key)
col_lights.objects.link(ob_rim)

# ---- scene / render settings (as saved in the file)
scene.frame_start = 1; scene.frame_end = 250; scene.frame_set(1)
scene.render.engine = 'BLENDER_EEVEE_NEXT'
scene.cycles.sampling_pattern = 'TABULATED_SOBOL'
scene.view_settings.view_transform = 'Filmic'
bpy.context.view_layer.update()

# ---- added for rendering (the .blend has no active camera): camera
cam_auto = bpy.data.cameras.new('AutoCamera')
cam_auto.lens = 50.0
cam_auto.sensor_width = 36.0
cam_auto.clip_end = 1000.0
ob_auto_camera = bpy.data.objects.new('AutoCamera', cam_auto)
scene.collection.objects.link(ob_auto_camera)
ob_auto_camera.location = (12.742, -15.2905, 10.2469)
ob_auto_camera.rotation_euler = (1.09748, -7.21219e-08, 0.694738)
scene.camera = ob_auto_camera
bpy.context.view_layer.update()
